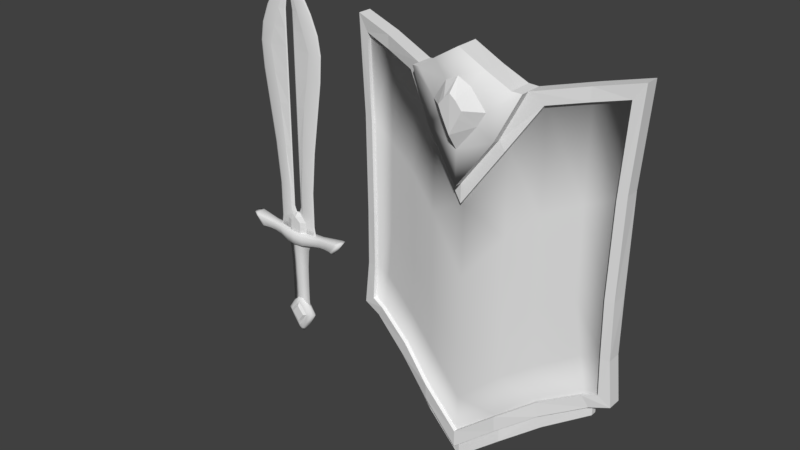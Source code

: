 # Source: Stylized-SwordShield-Kopie.blend  (saved by Blender 2.79.0; exported with 4.5.12 LTS)
import bpy
from mathutils import Matrix  # noqa: F401  (used for matrix-valued properties, if any)

bpy.ops.wm.read_factory_settings(use_empty=True)
scene = bpy.context.scene
scene.name = 'Scene'

# ---- collections
col_collection_1 = bpy.data.collections.new('Collection 1'); scene.collection.children.link(col_collection_1)

# ---- materials (node trees are filled in below, after node groups)
mat_material_001 = bpy.data.materials.new('Material.001')
mat_material_001.alpha_threshold = 0.0
mat_material_001.use_transparent_shadow = False
mat_material_001.roughness = 0.5
mat_material_001.specular_intensity = 0.0

# ---- material node trees

# ---- world
world_world = bpy.data.worlds.new('World'); scene.world = world_world
world_world.color = (0.05088, 0.05088, 0.05088)
world_world.use_sun_shadow = False
world_world.sun_shadow_jitter_overblur = 0.0
world_world.cycles.sampling_method = 'MANUAL'
world_world.light_settings.distance = 0.6

# ---- meshes
me_plane_001 = bpy.data.meshes.new('Plane.001')
me_plane_001.from_pydata([(-3.129, -2.411, 0.4292), (-1.638, 3.865, 0.8703), (-3.231, 4.235, 0.4094), (-0.9456, 2.799, 1.098), (-1.836, -2.999, 0.7974), (-0.9654, -3.629, 1.096), (-3.117, 2.152, 0.43), (-3.074, -0.1085, 0.4386), (-3.422, -2.623, 0.3796), (-1.339, 4.114, 0.9825), (-3.491, 4.614, 0.3729), (-0.8124, 3.02, 1.118), (-1.907, -3.338, 0.7935), (-0.9799, -4.021, 1.075), (-3.332, 2.292, 0.3902), (-3.285, -0.08916, 0.399), (-2.789, -2.521, 0.5089), (-2.47, 4.058, 0.601), (-2.947, -2.784, 0.4614), (-2.479, 4.377, 0.5998), (-3.091, -1.503, 0.4164), (-3.304, -1.498, 0.3835), (-0.6253, 4.472, 1.165), (-0.9456, 2.799, 0.9901), (-1.836, -2.999, 0.6972), (-2.789, -2.521, 0.4082), (-0.9654, -3.629, 0.9958), (-1.336, 4.114, 0.6073), (-3.231, 4.235, 0.3068), (-3.129, -2.411, 0.3283), (-3.091, -1.503, 0.3155), (-2.47, 4.058, 0.4966), (-1.638, 3.865, 0.764), (-1.129, 4.145, 1.047), (-3.489, 4.615, 0.02651), (-2.495, 4.383, 0.2379), (-0.6219, 4.472, 0.8099), (-1.134, 4.15, 0.6672), (-1.907, -3.338, 0.5944), (-0.9799, -4.021, 0.8747), (-2.947, -2.784, 0.2599), (-1.907, -3.739, 0.5912), (-0.9799, -4.422, 0.8952), (-2.947, -3.102, 0.2648), (-1.907, -3.739, 0.4425), (-0.9799, -4.422, 0.7443), (-2.947, -3.102, 0.1185), (-3.422, -2.623, 0.03228), (-3.332, 2.292, 0.04122), (-3.305, -0.05182, 0.03415), (-2.947, -2.792, 0.1157), (-3.305, -1.496, 0.03415), (-1.339, 4.114, 1.184), (-0.8124, 3.02, 1.325), (-0.6253, 4.472, 1.368), (-0.3016, 4.097, 1.419), (-0.4518, 3.282, 1.388), (-0.6426, 3.618, 1.362), (-0.1429, 3.841, 1.689), (-0.1961, 3.468, 1.685), (-0.2838, 3.66, 1.681), (-1.129, 4.145, 1.249), (-1.642, 1.455, 0.7602), (-0.9446, 0.8094, 0.9525), (-3.117, 2.152, 0.3285), (-3.074, -0.1085, 0.3378), (-1.696, -2.14, 0.7064), (-1.633, -0.7904, 0.7134), (-0.9428, -2.639, 0.9503), (-0.9408, -1.35, 0.9602), (-2.477, -0.2965, 0.5021), (-2.453, 1.878, 0.5095), (-2.631, -1.597, 0.4269), (-1.907, -3.345, 0.4425), (-0.9799, -4.028, 0.7443), (-2.629, -1.609, 0.1157), (-1.7, -2.147, 0.4425), (-0.9314, -2.643, 0.7443), (-1.7, 1.624, 0.4425), (-2.629, -0.1642, 0.1157), (-1.7, -0.7026, 0.4425), (-0.9314, -1.199, 0.7443), (-2.629, 2.162, 0.1571), (-0.9314, 1.373, 0.7443), (3.129, -2.411, 0.4292), (1.638, 3.865, 0.8703), (3.231, 4.235, 0.4094), (0.9456, 2.799, 1.098), (0.0, -4.412, 1.242), (0.0, 1.428, 1.242), (1.836, -2.999, 0.7974), (0.9654, -3.629, 1.096), (3.117, 2.152, 0.43), (3.074, -0.1085, 0.4386), (3.422, -2.623, 0.3796), (1.339, 4.114, 0.9825), (3.491, 4.614, 0.3729), (0.8124, 3.02, 1.118), (0.0, -4.828, 1.242), (0.0, 1.881, 1.242), (1.907, -3.338, 0.7935), (0.9799, -4.021, 1.075), (3.332, 2.292, 0.3902), (3.285, -0.08916, 0.399), (2.789, -2.521, 0.5089), (2.47, 4.058, 0.601), (2.947, -2.784, 0.4614), (2.479, 4.377, 0.5998), (3.091, -1.503, 0.4164), (3.304, -1.498, 0.3835), (0.6253, 4.472, 1.165), (0.9456, 2.799, 0.9901), (0.0, 4.849, 1.242), (1.836, -2.999, 0.6972), (2.789, -2.521, 0.4082), (0.0, 1.428, 1.141), (0.0, -4.412, 1.141), (0.9654, -3.629, 0.9958), (1.336, 4.114, 0.6073), (3.231, 4.235, 0.3068), (3.129, -2.411, 0.3283), (3.091, -1.503, 0.3155), (2.47, 4.058, 0.4966), (1.638, 3.865, 0.764), (1.129, 4.145, 1.047), (3.489, 4.615, 0.02651), (2.495, 4.383, 0.2379), (0.6219, 4.472, 0.8099), (0.0, 4.855, 0.8955), (1.134, 4.15, 0.6672), (0.0, -4.828, 1.043), (1.907, -3.338, 0.5944), (0.9799, -4.021, 0.8747), (2.947, -2.784, 0.2599), (0.0, -5.23, 1.043), (1.907, -3.739, 0.5912), (0.9799, -4.422, 0.8952), (2.947, -3.102, 0.2648), (0.0, -5.23, 0.8986), (1.907, -3.739, 0.4425), (0.9799, -4.422, 0.7443), (2.947, -3.102, 0.1185), (3.422, -2.623, 0.03228), (3.332, 2.292, 0.04122), (3.305, -0.05182, 0.03415), (2.947, -2.792, 0.1157), (3.305, -1.496, 0.03415), (0.0, -4.835, 0.8986), (1.339, 4.114, 1.184), (0.8124, 3.02, 1.325), (0.0, 1.881, 1.439), (0.6253, 4.472, 1.368), (0.0, 3.611, 1.695), (0.0, 4.849, 1.439), (0.0, 2.704, 1.439), (0.0, 4.256, 1.439), (0.3016, 4.097, 1.419), (0.4518, 3.282, 1.388), (0.6426, 3.618, 1.362), (0.1429, 3.841, 1.689), (0.0, 3.093, 1.695), (0.0, 3.963, 1.695), (0.1961, 3.468, 1.685), (0.2838, 3.66, 1.681), (1.129, 4.145, 1.249), (0.0, -0.3729, 1.141), (1.642, 1.455, 0.7602), (0.9446, 0.8094, 0.9525), (3.117, 2.152, 0.3285), (3.074, -0.1085, 0.3378), (0.0, -3.495, 1.141), (0.0, -2.32, 1.141), (1.696, -2.14, 0.7064), (1.633, -0.7904, 0.7134), (0.9428, -2.639, 0.9503), (0.9462, -1.35, 0.9602), (2.477, -0.2965, 0.5021), (2.453, 1.878, 0.5095), (2.631, -1.597, 0.4269), (1.907, -3.345, 0.4425), (0.9799, -4.028, 0.7443), (2.629, -1.609, 0.1157), (0.0, -3.513, 0.8986), (1.7, -2.147, 0.4425), (0.9314, -2.643, 0.7443), (1.7, 1.624, 0.4425), (2.629, -0.1642, 0.1157), (0.0, -2.068, 0.8986), (1.7, -0.7026, 0.4425), (0.9314, -1.199, 0.7443), (2.629, 2.162, 0.1571), (0.0, 1.238, 0.8986), (0.9314, 1.373, 0.7443)], [], [(0, 16, 25, 29), (89, 3, 23, 115), (5, 88, 116, 26), (6, 7, 65, 64), (17, 2, 28, 31), (1, 3, 11, 9), (17, 1, 9, 19), (6, 2, 10, 14), (20, 7, 15, 21), (5, 4, 12, 13), (88, 5, 13, 98), (7, 6, 14, 15), (16, 0, 8, 18), (3, 89, 99, 11), (4, 16, 18, 12), (2, 17, 19, 10), (2, 6, 64, 28), (7, 20, 30, 65), (3, 1, 32, 23), (16, 4, 24, 25), (0, 20, 21, 8), (20, 0, 29, 30), (4, 5, 26, 24), (1, 17, 31, 32), (69, 171, 165, 63), (11, 99, 150, 53), (22, 33, 61, 54), (22, 112, 128, 36), (68, 170, 171, 69), (67, 69, 63, 62), (66, 68, 69, 67), (62, 63, 23, 32), (33, 9, 52, 61), (63, 165, 115, 23), (71, 62, 32, 31), (9, 11, 53, 52), (19, 9, 27, 35), (112, 22, 54, 153), (33, 22, 36, 37), (9, 33, 37, 27), (10, 19, 35, 34), (12, 38, 39, 13), (13, 39, 130, 98), (18, 40, 38, 12), (38, 41, 42, 39), (39, 42, 134, 130), (40, 43, 41, 38), (41, 44, 45, 42), (42, 45, 138, 134), (43, 46, 44, 41), (15, 14, 48, 49), (8, 21, 51, 47), (14, 10, 34, 48), (21, 15, 49, 51), (18, 8, 47, 40), (43, 40, 50, 46), (40, 47, 50), (53, 150, 154, 56), (52, 57, 61), (54, 55, 155, 153), (55, 57, 60, 58), (155, 55, 58, 161), (56, 154, 160, 59), (58, 60, 59, 152), (161, 58, 152), (59, 160, 152), (60, 57, 56, 59), (57, 52, 53, 56), (61, 57, 55, 54), (72, 66, 67, 70), (70, 67, 62, 71), (65, 70, 71, 64), (30, 72, 70, 65), (64, 71, 31, 28), (29, 25, 72, 30), (25, 24, 66, 72), (26, 116, 170, 68), (24, 26, 68, 66), (45, 44, 73, 74), (138, 45, 74, 147), (44, 46, 50, 73), (74, 73, 76, 77), (50, 47, 51, 75), (73, 50, 75, 76), (147, 74, 77, 182), (77, 76, 80, 81), (75, 51, 49, 79), (182, 77, 81, 187), (76, 75, 79, 80), (187, 81, 83, 191), (80, 79, 82, 78), (81, 80, 78, 83), (79, 49, 48, 82), (35, 82, 48, 34), (27, 78, 82, 35), (37, 36, 83), (27, 37, 83, 78), (36, 128, 191, 83), (84, 120, 114, 104), (89, 115, 111, 87), (91, 117, 116, 88), (92, 168, 169, 93), (105, 122, 119, 86), (85, 95, 97, 87), (105, 107, 95, 85), (92, 102, 96, 86), (108, 109, 103, 93), (91, 101, 100, 90), (88, 98, 101, 91), (93, 103, 102, 92), (104, 106, 94, 84), (87, 97, 99, 89), (90, 100, 106, 104), (86, 96, 107, 105), (86, 119, 168, 92), (93, 169, 121, 108), (87, 111, 123, 85), (104, 114, 113, 90), (84, 94, 109, 108), (108, 121, 120, 84), (90, 113, 117, 91), (85, 123, 122, 105), (175, 167, 165, 171), (97, 149, 150, 99), (110, 151, 164, 124), (110, 127, 128, 112), (174, 175, 171, 170), (173, 166, 167, 175), (172, 173, 175, 174), (166, 123, 111, 167), (124, 164, 148, 95), (167, 111, 115, 165), (177, 122, 123, 166), (95, 148, 149, 97), (107, 126, 118, 95), (112, 153, 151, 110), (124, 129, 127, 110), (95, 118, 129, 124), (96, 125, 126, 107), (100, 101, 132, 131), (101, 98, 130, 132), (106, 100, 131, 133), (131, 132, 136, 135), (132, 130, 134, 136), (133, 131, 135, 137), (135, 136, 140, 139), (136, 134, 138, 140), (137, 135, 139, 141), (103, 144, 143, 102), (94, 142, 146, 109), (102, 143, 125, 96), (109, 146, 144, 103), (106, 133, 142, 94), (137, 141, 145, 133), (133, 145, 142), (149, 157, 154, 150), (148, 164, 158), (151, 153, 155, 156), (156, 159, 163, 158), (155, 161, 159, 156), (157, 162, 160, 154), (159, 152, 162, 163), (161, 152, 159), (162, 152, 160), (163, 162, 157, 158), (158, 157, 149, 148), (164, 151, 156, 158), (178, 176, 173, 172), (176, 177, 166, 173), (169, 168, 177, 176), (121, 169, 176, 178), (168, 119, 122, 177), (120, 121, 178, 114), (114, 178, 172, 113), (117, 174, 170, 116), (113, 172, 174, 117), (140, 180, 179, 139), (138, 147, 180, 140), (139, 179, 145, 141), (180, 184, 183, 179), (145, 181, 146, 142), (179, 183, 181, 145), (147, 182, 184, 180), (184, 189, 188, 183), (181, 186, 144, 146), (182, 187, 189, 184), (183, 188, 186, 181), (187, 191, 192, 189), (188, 185, 190, 186), (189, 192, 185, 188), (186, 190, 143, 144), (126, 125, 143, 190), (118, 126, 190, 185), (129, 192, 127), (118, 185, 192, 129), (127, 192, 191, 128)])
me_plane_001.polygons.foreach_set('use_smooth', [0, 0, 0, 0, 0, 0, 0, 0, 0, 0, 0, 0, 0, 0, 0, 0, 0, 0, 0, 0, 0, 0, 0, 0, 1, 0, 0, 0, 1, 1, 1, 1, 0, 1, 1, 0, 0, 0, 0, 0, 0, 0, 0, 0, 0, 0, 0, 0, 0, 0, 0, 0, 0, 0, 0, 0, 0, 1, 1, 1, 0, 0, 0, 0, 0, 0, 0, 1, 1, 1, 1, 1, 1, 1, 1, 1, 1, 1, 1, 1, 1, 1, 1, 1, 1, 1, 1, 1, 1, 1, 1, 1, 1, 1, 1, 1, 1, 1, 0, 0, 0, 0, 0, 0, 0, 0, 0, 0, 0, 0, 0, 0, 0, 0, 0, 0, 0, 0, 0, 0, 0, 0, 1, 0, 0, 0, 1, 1, 1, 1, 0, 1, 1, 0, 0, 0, 0, 0, 0, 0, 0, 0, 0, 0, 0, 0, 0, 0, 0, 0, 0, 0, 0, 0, 0, 1, 1, 1, 0, 0, 0, 0, 0, 0, 0, 1, 1, 1, 1, 1, 1, 1, 1, 1, 1, 1, 1, 1, 1, 1, 1, 1, 1, 1, 1, 1, 1, 1, 1, 1, 1, 1, 1, 1, 1, 1])
_uv = me_plane_001.uv_layers.new(name='UVMap')
_uv.uv.foreach_set('vector', [0.1133, 0.4379, 0.1369, 0.427, 0.1378, 0.4327, 0.1184, 0.4429, 0.3154, 0.7269, 0.236, 0.8033, 0.2309, 0.7997, 0.3154, 0.7169, 0.2547, 0.372, 0.3142, 0.3439, 0.3142, 0.3497, 0.2565, 0.3778, 0.07393, 0.7309, 0.09394, 0.5849, 0.1006, 0.5857, 0.0797, 0.7318, 0.1158, 0.8787, 0.05506, 0.8702, 0.06264, 0.8634, 0.1141, 0.8721, 0.1776, 0.8733, 0.236, 0.8033, 0.242, 0.8171, 0.2025, 0.8958, 0.1158, 0.8787, 0.1776, 0.8733, 0.2025, 0.8958, 0.1105, 0.8971, 0.07393, 0.7309, 0.05506, 0.8702, 0.03388, 0.8934, 0.06064, 0.7377, 0.1026, 0.4934, 0.09394, 0.5849, 0.07985, 0.5845, 0.09007, 0.4921, 0.2547, 0.372, 0.1988, 0.4037, 0.1967, 0.3833, 0.2565, 0.3524, 0.3142, 0.3439, 0.2547, 0.372, 0.2565, 0.3524, 0.3141, 0.3261, 0.09394, 0.5849, 0.07393, 0.7309, 0.06064, 0.7377, 0.07985, 0.5845, 0.1369, 0.427, 0.1133, 0.4379, 0.09586, 0.4228, 0.1263, 0.4097, 0.236, 0.8033, 0.3154, 0.7269, 0.3155, 0.7515, 0.242, 0.8171, 0.1988, 0.4037, 0.1369, 0.427, 0.1263, 0.4097, 0.1967, 0.3833, 0.05506, 0.8702, 0.1158, 0.8787, 0.1105, 0.8971, 0.03388, 0.8934, 0.05506, 0.8702, 0.07393, 0.7309, 0.0797, 0.7318, 0.06264, 0.8634, 0.09394, 0.5849, 0.1026, 0.4934, 0.1097, 0.4944, 0.1006, 0.5857, 0.236, 0.8033, 0.1776, 0.8733, 0.1726, 0.8672, 0.2309, 0.7997, 0.1369, 0.427, 0.1988, 0.4037, 0.1998, 0.4095, 0.1378, 0.4327, 0.1133, 0.4379, 0.1026, 0.4934, 0.09007, 0.4921, 0.09586, 0.4228, 0.1026, 0.4934, 0.1133, 0.4379, 0.1184, 0.4429, 0.1097, 0.4944, 0.1988, 0.4037, 0.2547, 0.372, 0.2565, 0.3778, 0.1998, 0.4095, 0.1776, 0.8733, 0.1158, 0.8787, 0.1141, 0.8721, 0.1726, 0.8672, 0.2532, 0.5165, 0.3145, 0.4576, 0.3149, 0.5821, 0.2467, 0.6611, 0.242, 0.8171, 0.3155, 0.7515, 0.3155, 0.7697, 0.2549, 0.824, 0.2571, 0.9371, 0.2182, 0.9085, 0.2299, 0.8986, 0.268, 0.9262, 0.2571, 0.9371, 0.3052, 0.9722, 0.2858, 0.9933, 0.2371, 0.9569, 0.255, 0.4362, 0.3143, 0.3907, 0.3145, 0.4576, 0.2532, 0.5165, 0.2039, 0.5498, 0.2532, 0.5165, 0.2467, 0.6611, 0.1915, 0.7001, 0.2051, 0.4632, 0.255, 0.4362, 0.2532, 0.5165, 0.2039, 0.5498, 0.1915, 0.7001, 0.2467, 0.6611, 0.2309, 0.7997, 0.1726, 0.8672, 0.2182, 0.9085, 0.2025, 0.8958, 0.2183, 0.8927, 0.2299, 0.8986, 0.2467, 0.6611, 0.3149, 0.5821, 0.3154, 0.7169, 0.2309, 0.7997, 0.1283, 0.7209, 0.1915, 0.7001, 0.1726, 0.8672, 0.1141, 0.8721, 0.2025, 0.8958, 0.242, 0.8171, 0.2549, 0.824, 0.2183, 0.8927, 0.1105, 0.8971, 0.2025, 0.8958, 0.1846, 0.9221, 0.1019, 0.9207, 0.3052, 0.9722, 0.2571, 0.9371, 0.268, 0.9262, 0.3161, 0.9598, 0.2182, 0.9085, 0.2571, 0.9371, 0.2371, 0.9569, 0.1969, 0.9279, 0.2025, 0.8958, 0.2182, 0.9085, 0.1969, 0.9279, 0.1846, 0.9221, 0.03388, 0.8934, 0.1105, 0.8971, 0.1019, 0.9207, 0.02788, 0.9173, 0.1967, 0.3833, 0.1896, 0.3744, 0.2504, 0.3443, 0.2565, 0.3524, 0.2565, 0.3524, 0.2504, 0.3443, 0.3141, 0.3147, 0.3141, 0.3261, 0.1263, 0.4097, 0.119, 0.3985, 0.1896, 0.3744, 0.1967, 0.3833, 0.1896, 0.3744, 0.1925, 0.3504, 0.2552, 0.324, 0.2504, 0.3443, 0.2504, 0.3443, 0.2552, 0.324, 0.314, 0.2968, 0.3141, 0.3147, 0.119, 0.3985, 0.1283, 0.3794, 0.1925, 0.3504, 0.1896, 0.3744, 0.1925, 0.3504, 0.1868, 0.3433, 0.2505, 0.3172, 0.2552, 0.324, 0.2552, 0.324, 0.2505, 0.3172, 0.314, 0.2883, 0.314, 0.2968, 0.1283, 0.3794, 0.1215, 0.3738, 0.1868, 0.3433, 0.1925, 0.3504, 0.07985, 0.5845, 0.06064, 0.7377, 0.03773, 0.7344, 0.05603, 0.5839, 0.09586, 0.4228, 0.09007, 0.4921, 0.06802, 0.49, 0.07465, 0.4208, 0.06064, 0.7377, 0.03388, 0.8934, 0.01075, 0.8897, 0.03773, 0.7344, 0.09007, 0.4921, 0.07985, 0.5845, 0.05603, 0.5839, 0.06802, 0.49, 0.1263, 0.4097, 0.09586, 0.4228, 0.08388, 0.4075, 0.119, 0.3985, 0.1283, 0.3794, 0.119, 0.3985, 0.1109, 0.3916, 0.1215, 0.3738, 0.119, 0.3985, 0.08388, 0.4075, 0.1109, 0.3916, 0.2549, 0.824, 0.3155, 0.7697, 0.3157, 0.8096, 0.281, 0.8432, 0.2183, 0.8927, 0.2685, 0.8672, 0.2299, 0.8986, 0.268, 0.9262, 0.2925, 0.9008, 0.316, 0.9123, 0.3161, 0.9598, 0.2925, 0.9008, 0.2685, 0.8672, 0.2993, 0.8693, 0.3076, 0.8797, 0.316, 0.9123, 0.2925, 0.9008, 0.3076, 0.8797, 0.3159, 0.8864, 0.281, 0.8432, 0.3157, 0.8096, 0.3158, 0.838, 0.3043, 0.858, 0.3076, 0.8797, 0.2993, 0.8693, 0.3043, 0.858, 0.3158, 0.8663, 0.3159, 0.8864, 0.3076, 0.8797, 0.3158, 0.8663, 0.3043, 0.858, 0.3158, 0.838, 0.3158, 0.8663, 0.2993, 0.8693, 0.2685, 0.8672, 0.281, 0.8432, 0.3043, 0.858, 0.2685, 0.8672, 0.2183, 0.8927, 0.2549, 0.824, 0.281, 0.8432, 0.2299, 0.8986, 0.2685, 0.8672, 0.2925, 0.9008, 0.268, 0.9262, 0.143, 0.4915, 0.2051, 0.4632, 0.2039, 0.5498, 0.1433, 0.5776, 0.1433, 0.5776, 0.2039, 0.5498, 0.1915, 0.7001, 0.1283, 0.7209, 0.1006, 0.5857, 0.1433, 0.5776, 0.1283, 0.7209, 0.0797, 0.7318, 0.1097, 0.4944, 0.143, 0.4915, 0.1433, 0.5776, 0.1006, 0.5857, 0.0797, 0.7318, 0.1283, 0.7209, 0.1141, 0.8721, 0.06264, 0.8634, 0.1184, 0.4429, 0.1378, 0.4327, 0.143, 0.4915, 0.1097, 0.4944, 0.1378, 0.4327, 0.1998, 0.4095, 0.2051, 0.4632, 0.143, 0.4915, 0.2565, 0.3778, 0.3142, 0.3497, 0.3143, 0.3907, 0.255, 0.4362, 0.1998, 0.4095, 0.2565, 0.3778, 0.255, 0.4362, 0.2051, 0.4632, 0.3624, 0.1875, 0.3366, 0.2241, 0.3218, 0.224, 0.3476, 0.1875, 0.3929, 0.1503, 0.3624, 0.1875, 0.3476, 0.1875, 0.3781, 0.1503, 0.3366, 0.2241, 0.3125, 0.265, 0.3008, 0.265, 0.3218, 0.224, 0.3476, 0.1875, 0.3218, 0.224, 0.2767, 0.2164, 0.2955, 0.1855, 0.3008, 0.265, 0.2945, 0.2831, 0.2521, 0.2788, 0.2563, 0.2533, 0.3218, 0.224, 0.3008, 0.265, 0.2563, 0.2533, 0.2767, 0.2164, 0.3781, 0.1503, 0.3476, 0.1875, 0.2955, 0.1855, 0.3284, 0.1501, 0.2955, 0.1855, 0.2767, 0.2164, 0.2225, 0.2162, 0.2413, 0.1853, 0.2563, 0.2533, 0.2521, 0.2788, 0.1978, 0.2787, 0.2022, 0.2531, 0.3284, 0.1501, 0.2955, 0.1855, 0.2413, 0.1853, 0.274, 0.15, 0.2767, 0.2164, 0.2563, 0.2533, 0.2022, 0.2531, 0.2225, 0.2162, 0.274, 0.15, 0.2413, 0.1853, 0.1447, 0.185, 0.1499, 0.1496, 0.2225, 0.2162, 0.2022, 0.2531, 0.1148, 0.2524, 0.1352, 0.2159, 0.2413, 0.1853, 0.2225, 0.2162, 0.1352, 0.2159, 0.1447, 0.185, 0.2022, 0.2531, 0.1978, 0.2787, 0.1098, 0.2791, 0.1148, 0.2524, 0.03139, 0.2464, 0.1148, 0.2524, 0.1098, 0.2791, 0.02242, 0.2845, 0.04167, 0.2007, 0.1352, 0.2159, 0.1148, 0.2524, 0.03139, 0.2464, 0.04033, 0.1928, 0.0283, 0.1727, 0.1447, 0.185, 0.04167, 0.2007, 0.04033, 0.1928, 0.1447, 0.185, 0.1352, 0.2159, 0.0283, 0.1727, 0.01401, 0.1491, 0.1499, 0.1496, 0.1447, 0.185, 0.5156, 0.4366, 0.5106, 0.4417, 0.4911, 0.4316, 0.492, 0.4259, 0.3154, 0.7269, 0.3154, 0.7169, 0.4004, 0.7992, 0.3953, 0.8028, 0.3738, 0.3716, 0.3721, 0.3774, 0.3142, 0.3497, 0.3142, 0.3439, 0.5569, 0.7294, 0.5511, 0.7303, 0.5293, 0.5843, 0.536, 0.5835, 0.5159, 0.8775, 0.5176, 0.8708, 0.569, 0.8618, 0.5766, 0.8685, 0.4541, 0.8724, 0.4294, 0.8951, 0.3894, 0.8167, 0.3953, 0.8028, 0.5159, 0.8775, 0.5214, 0.8958, 0.4294, 0.8951, 0.4541, 0.8724, 0.5569, 0.7294, 0.5702, 0.7361, 0.598, 0.8916, 0.5766, 0.8685, 0.5268, 0.4921, 0.5392, 0.4906, 0.55, 0.583, 0.536, 0.5835, 0.3738, 0.3716, 0.3719, 0.352, 0.4319, 0.3825, 0.4299, 0.4029, 0.3142, 0.3439, 0.3141, 0.3261, 0.3719, 0.352, 0.3738, 0.3716, 0.536, 0.5835, 0.55, 0.583, 0.5702, 0.7361, 0.5569, 0.7294, 0.492, 0.4259, 0.5025, 0.4085, 0.533, 0.4214, 0.5156, 0.4366, 0.3953, 0.8028, 0.3894, 0.8167, 0.3155, 0.7515, 0.3154, 0.7269, 0.4299, 0.4029, 0.4319, 0.3825, 0.5025, 0.4085, 0.492, 0.4259, 0.5766, 0.8685, 0.598, 0.8916, 0.5214, 0.8958, 0.5159, 0.8775, 0.5766, 0.8685, 0.569, 0.8618, 0.5511, 0.7303, 0.5569, 0.7294, 0.536, 0.5835, 0.5293, 0.5843, 0.5196, 0.4931, 0.5268, 0.4921, 0.3953, 0.8028, 0.4004, 0.7992, 0.4591, 0.8663, 0.4541, 0.8724, 0.492, 0.4259, 0.4911, 0.4316, 0.429, 0.4088, 0.4299, 0.4029, 0.5156, 0.4366, 0.533, 0.4214, 0.5392, 0.4906, 0.5268, 0.4921, 0.5268, 0.4921, 0.5196, 0.4931, 0.5106, 0.4417, 0.5156, 0.4366, 0.4299, 0.4029, 0.429, 0.4088, 0.3721, 0.3774, 0.3738, 0.3716, 0.4541, 0.8724, 0.4591, 0.8663, 0.5176, 0.8708, 0.5159, 0.8775, 0.3766, 0.5161, 0.3837, 0.6607, 0.3149, 0.5821, 0.3145, 0.4576, 0.3894, 0.8167, 0.3765, 0.8236, 0.3155, 0.7697, 0.3155, 0.7515, 0.375, 0.9368, 0.3641, 0.9258, 0.402, 0.8981, 0.4138, 0.9079, 0.375, 0.9368, 0.3952, 0.9564, 0.3467, 0.9931, 0.3272, 0.9721, 0.3739, 0.4359, 0.3766, 0.5161, 0.3145, 0.4576, 0.3143, 0.3907, 0.4258, 0.5491, 0.4391, 0.6993, 0.3837, 0.6607, 0.3766, 0.5161, 0.424, 0.4625, 0.4258, 0.5491, 0.3766, 0.5161, 0.3739, 0.4359, 0.4391, 0.6993, 0.4591, 0.8663, 0.4004, 0.7992, 0.3837, 0.6607, 0.4138, 0.9079, 0.402, 0.8981, 0.4135, 0.892, 0.4294, 0.8951, 0.3837, 0.6607, 0.4004, 0.7992, 0.3154, 0.7169, 0.3149, 0.5821, 0.5024, 0.7197, 0.5176, 0.8708, 0.4591, 0.8663, 0.4391, 0.6993, 0.4294, 0.8951, 0.4135, 0.892, 0.3765, 0.8236, 0.3894, 0.8167, 0.5214, 0.8958, 0.5301, 0.9194, 0.4474, 0.9213, 0.4294, 0.8951, 0.3272, 0.9721, 0.3161, 0.9598, 0.3641, 0.9258, 0.375, 0.9368, 0.4138, 0.9079, 0.4351, 0.9271, 0.3952, 0.9564, 0.375, 0.9368, 0.4294, 0.8951, 0.4474, 0.9213, 0.4351, 0.9271, 0.4138, 0.9079, 0.598, 0.8916, 0.6041, 0.9155, 0.5301, 0.9194, 0.5214, 0.8958, 0.4319, 0.3825, 0.3719, 0.352, 0.3779, 0.3439, 0.439, 0.3736, 0.3719, 0.352, 0.3141, 0.3261, 0.3141, 0.3147, 0.3779, 0.3439, 0.5025, 0.4085, 0.4319, 0.3825, 0.439, 0.3736, 0.5097, 0.3972, 0.439, 0.3736, 0.3779, 0.3439, 0.373, 0.3237, 0.4359, 0.3496, 0.3779, 0.3439, 0.3141, 0.3147, 0.314, 0.2968, 0.373, 0.3237, 0.5097, 0.3972, 0.439, 0.3736, 0.4359, 0.3496, 0.5003, 0.3782, 0.4359, 0.3496, 0.373, 0.3237, 0.3777, 0.3168, 0.4415, 0.3424, 0.373, 0.3237, 0.314, 0.2968, 0.314, 0.2883, 0.3777, 0.3168, 0.5003, 0.3782, 0.4359, 0.3496, 0.4415, 0.3424, 0.507, 0.3726, 0.55, 0.583, 0.5739, 0.5822, 0.5931, 0.7326, 0.5702, 0.7361, 0.533, 0.4214, 0.5542, 0.4192, 0.5613, 0.4884, 0.5392, 0.4906, 0.5702, 0.7361, 0.5931, 0.7326, 0.6211, 0.8877, 0.598, 0.8916, 0.5392, 0.4906, 0.5613, 0.4884, 0.5739, 0.5822, 0.55, 0.583, 0.5025, 0.4085, 0.5097, 0.3972, 0.5449, 0.406, 0.533, 0.4214, 0.5003, 0.3782, 0.507, 0.3726, 0.5177, 0.3903, 0.5097, 0.3972, 0.5097, 0.3972, 0.5177, 0.3903, 0.5449, 0.406, 0.3765, 0.8236, 0.3505, 0.843, 0.3157, 0.8096, 0.3155, 0.7697, 0.4135, 0.892, 0.402, 0.8981, 0.3632, 0.8669, 0.3641, 0.9258, 0.3161, 0.9598, 0.316, 0.9123, 0.3394, 0.9006, 0.3394, 0.9006, 0.3242, 0.8796, 0.3324, 0.8692, 0.3632, 0.8669, 0.316, 0.9123, 0.3159, 0.8864, 0.3242, 0.8796, 0.3394, 0.9006, 0.3505, 0.843, 0.3273, 0.8579, 0.3158, 0.838, 0.3157, 0.8096, 0.3242, 0.8796, 0.3158, 0.8663, 0.3273, 0.8579, 0.3324, 0.8692, 0.3159, 0.8864, 0.3158, 0.8663, 0.3242, 0.8796, 0.3273, 0.8579, 0.3158, 0.8663, 0.3158, 0.838, 0.3324, 0.8692, 0.3273, 0.8579, 0.3505, 0.843, 0.3632, 0.8669, 0.3632, 0.8669, 0.3505, 0.843, 0.3765, 0.8236, 0.4135, 0.892, 0.402, 0.8981, 0.3641, 0.9258, 0.3394, 0.9006, 0.3632, 0.8669, 0.4863, 0.4904, 0.4865, 0.5765, 0.4258, 0.5491, 0.424, 0.4625, 0.4865, 0.5765, 0.5024, 0.7197, 0.4391, 0.6993, 0.4258, 0.5491, 0.5293, 0.5843, 0.5511, 0.7303, 0.5024, 0.7197, 0.4865, 0.5765, 0.5196, 0.4931, 0.5293, 0.5843, 0.4865, 0.5765, 0.4863, 0.4904, 0.5511, 0.7303, 0.569, 0.8618, 0.5176, 0.8708, 0.5024, 0.7197, 0.5106, 0.4417, 0.5196, 0.4931, 0.4863, 0.4904, 0.4911, 0.4316, 0.4911, 0.4316, 0.4863, 0.4904, 0.424, 0.4625, 0.429, 0.4088, 0.3721, 0.3774, 0.3739, 0.4359, 0.3143, 0.3907, 0.3142, 0.3497, 0.429, 0.4088, 0.424, 0.4625, 0.3739, 0.4359, 0.3721, 0.3774, 0.3627, 0.1129, 0.3478, 0.1129, 0.3222, 0.07617, 0.3371, 0.07621, 0.3929, 0.1503, 0.3781, 0.1503, 0.3478, 0.1129, 0.3627, 0.1129, 0.3371, 0.07621, 0.3222, 0.07617, 0.3016, 0.03512, 0.3132, 0.03518, 0.3478, 0.1129, 0.2958, 0.1145, 0.2772, 0.08348, 0.3222, 0.07617, 0.3016, 0.03512, 0.257, 0.04652, 0.2529, 0.02094, 0.2954, 0.01691, 0.3222, 0.07617, 0.2772, 0.08348, 0.257, 0.04652, 0.3016, 0.03512, 0.3781, 0.1503, 0.3284, 0.1501, 0.2958, 0.1145, 0.3478, 0.1129, 0.2958, 0.1145, 0.2415, 0.1144, 0.2229, 0.08336, 0.2772, 0.08348, 0.257, 0.04652, 0.2028, 0.04633, 0.1987, 0.02075, 0.2529, 0.02094, 0.3284, 0.1501, 0.274, 0.15, 0.2415, 0.1144, 0.2958, 0.1145, 0.2772, 0.08348, 0.2229, 0.08336, 0.2028, 0.04633, 0.257, 0.04652, 0.274, 0.15, 0.1499, 0.1496, 0.1449, 0.1141, 0.2415, 0.1144, 0.2229, 0.08336, 0.1356, 0.08307, 0.1155, 0.0465, 0.2028, 0.04633, 0.2415, 0.1144, 0.1449, 0.1141, 0.1356, 0.08307, 0.2229, 0.08336, 0.2028, 0.04633, 0.1155, 0.0465, 0.1106, 0.01973, 0.1987, 0.02075, 0.03201, 0.05199, 0.0233, 0.01379, 0.1106, 0.01973, 0.1155, 0.0465, 0.042, 0.09774, 0.03201, 0.05199, 0.1155, 0.0465, 0.1356, 0.08307, 0.04061, 0.1056, 0.1449, 0.1141, 0.02845, 0.1256, 0.042, 0.09774, 0.1356, 0.08307, 0.1449, 0.1141, 0.04061, 0.1056, 0.02845, 0.1256, 0.1449, 0.1141, 0.1499, 0.1496, 0.01401, 0.1491])
me_plane_001.materials.append(mat_material_001)
me_plane_001.use_remesh_preserve_volume = False
me_plane_001.use_remesh_preserve_attributes = False
me_plane_001.use_mirror_vertex_groups = False
me_plane_001.update()
me_plane_000 = bpy.data.meshes.new('Plane.000')
me_plane_000.from_pydata([(-6.289, -2.045, -0.07459), (-6.289, -1.994, -0.1703), (-6.645, -1.666, -0.08677), (-6.635, -1.717, -0.1305), (-6.291, -1.733, -0.2053), (-6.292, -1.682, -0.1232), (-6.593, -1.937, -0.09924), (-6.583, -1.989, -0.04088), (-6.858, -1.642, -0.07123), (-6.848, -1.693, -0.1146), (-6.811, -1.901, -0.08328), (-6.801, -1.954, -0.02453), (-7.113, -1.608, -0.09223), (-7.091, -1.661, -0.1341), (-6.998, -1.883, -0.09564), (-6.975, -1.937, -0.03549), (-7.437, -1.571, -0.1234), (-7.39, -1.627, -0.1639), (-7.173, -1.883, -0.1156), (-7.127, -1.937, -0.05463), (-7.423, -1.626, -0.1655), (-7.522, -1.571, -0.1234), (-7.256, -1.954, -0.06957), (-7.244, -1.889, -0.1294), (-6.104, -4.582, -0.08537), (-6.243, -3.846, -0.08537), (-6.111, -3.684, -0.08537), (-6.223, -4.406, -0.08537), (-6.293, -4.089, -0.132), (-6.151, -3.911, -0.132), (-6.148, -4.284, -0.132), (-6.15, -4.101, -0.1826), (-6.419, -4.083, -0.08537), (-6.212, -4.096, -0.1826), (-6.149, -4.181, -0.1826), (-6.15, -4.019, -0.1826), (-6.299, -4.036, -0.1268), (-6.143, -3.856, -0.1268), (-6.144, -4.346, -0.1323), (-6.294, -4.142, -0.1323), (-6.326, -4.089, -0.1328), (-6.551, -0.4944, -0.01588), (-6.172, 1.727, -0.01499), (-6.654, 0.6226, -0.01588), (-6.816, 1.727, -0.01588), (-6.172, -0.4944, -0.01499), (-6.172, 0.6226, -0.01499), (-6.172, 2.509, -0.01499), (-6.93, 2.509, -0.01588), (-6.172, 3.19, -0.01499), (-6.974, 3.19, -0.01588), (-6.17, 4.126, -0.01499), (-6.705, 4.127, -0.01588), (-6.173, 3.659, -0.01499), (-6.898, 3.659, -0.01588), (-6.249, 4.903, -0.01588), (-6.066, 4.745, -0.01244), (-6.342, 4.744, -0.01588), (-6.551, -1.014, -0.01588), (-6.172, -1.014, -0.01499), (-6.551, -1.172, -0.01588), (-6.112, -1.167, -0.01499), (-6.551, -1.433, -0.01588), (-6.34, -1.379, -0.04649), (-6.596, -1.7, -0.01588), (-6.338, -1.71, -0.04649), (-6.572, -1.542, -0.01588), (-6.357, -1.512, -0.04649), (-6.295, 4.824, -0.01588), (-6.344, 4.126, -0.04649), (-6.663, 3.19, -0.04649), (-6.209, -1.24, -0.04649), (-6.433, 1.727, -0.04649), (-6.508, 3.659, -0.04649), (-6.232, -1.014, -0.04649), (-6.236, -0.4944, -0.04649), (-6.217, -1.165, -0.04649), (-6.571, 2.509, -0.04649), (-6.088, 4.744, -0.01795), (-6.328, 0.6226, -0.04649), (-6.182, -1.39, -0.1172), (-6.18, -1.721, -0.1172), (-6.199, -1.523, -0.1172), (-5.783, -2.045, -0.07459), (-5.783, -1.994, -0.1703), (-5.428, -1.666, -0.08677), (-5.437, -1.717, -0.1305), (-5.781, -1.733, -0.2053), (-5.781, -1.682, -0.1232), (-5.479, -1.937, -0.09924), (-5.489, -1.989, -0.04088), (-6.036, -2.018, -0.1885), (-6.036, -2.069, -0.07674), (-6.036, -1.682, -0.1234), (-6.036, -1.733, -0.223), (-5.215, -1.642, -0.07123), (-5.224, -1.693, -0.1146), (-5.262, -1.901, -0.08328), (-5.271, -1.954, -0.02453), (-4.96, -1.608, -0.09223), (-4.982, -1.661, -0.1341), (-5.075, -1.883, -0.09564), (-5.097, -1.937, -0.03549), (-4.635, -1.571, -0.1234), (-4.682, -1.627, -0.1639), (-4.9, -1.883, -0.1156), (-4.945, -1.937, -0.05463), (-4.649, -1.626, -0.1655), (-4.55, -1.571, -0.1234), (-4.816, -1.954, -0.06957), (-4.828, -1.889, -0.1294), (-5.968, -4.582, -0.08537), (-5.83, -3.846, -0.08537), (-5.961, -3.684, -0.08537), (-5.849, -4.406, -0.08537), (-6.036, -4.635, -0.07058), (-6.036, -3.671, -0.08537), (-6.036, -4.465, -0.132), (-6.036, -3.792, -0.132), (-5.779, -4.089, -0.132), (-5.921, -3.911, -0.132), (-5.924, -4.284, -0.132), (-6.036, -4.099, -0.1826), (-5.923, -4.101, -0.1826), (-5.654, -4.083, -0.08537), (-5.86, -4.096, -0.1826), (-6.036, -4.333, -0.1826), (-6.036, -3.877, -0.1826), (-5.923, -4.181, -0.1826), (-5.922, -4.019, -0.1826), (-6.036, -3.762, -0.1268), (-5.773, -4.036, -0.1268), (-5.929, -3.856, -0.1268), (-5.929, -4.346, -0.1323), (-5.778, -4.142, -0.1323), (-5.747, -4.089, -0.1328), (-6.036, -4.509, -0.1323), (-6.036, -2.242, -0.1356), (-6.036, -3.256, -0.08999), (-6.036, -2.662, -0.1132), (-6.036, -2.013, -0.1468), (-6.036, -3.488, -0.08209), (-6.036, -3.683, -0.07946), (-6.036, 4.826, -0.01499), (-5.521, -0.4944, -0.01588), (-5.9, 1.727, -0.01499), (-5.418, 0.6226, -0.01588), (-5.257, 1.727, -0.01588), (-5.9, -0.4944, -0.01499), (-5.9, 0.6226, -0.01499), (-5.9, 2.509, -0.01499), (-5.143, 2.509, -0.01588), (-5.9, 3.19, -0.01499), (-5.098, 3.19, -0.01588), (-5.902, 4.126, -0.01499), (-5.367, 4.127, -0.01588), (-5.899, 3.659, -0.01499), (-5.175, 3.659, -0.01588), (-6.036, 4.903, -0.01491), (-5.824, 4.903, -0.01588), (-6.036, 5.317, -0.009827), (-6.007, 4.745, -0.01244), (-5.73, 4.744, -0.01588), (-5.521, -1.014, -0.01588), (-5.9, -1.014, -0.01499), (-5.521, -1.172, -0.01588), (-5.96, -1.167, -0.01499), (-5.521, -1.433, -0.01588), (-5.732, -1.379, -0.04649), (-5.477, -1.7, -0.01588), (-5.735, -1.71, -0.04649), (-5.501, -1.542, -0.01588), (-5.716, -1.512, -0.04649), (-5.777, 4.824, -0.01588), (-5.728, 4.126, -0.04649), (-5.409, 3.19, -0.04649), (-5.863, -1.24, -0.04649), (-5.64, 1.727, -0.04649), (-5.564, 3.659, -0.04649), (-5.841, -1.014, -0.04649), (-5.836, -0.4944, -0.04649), (-5.855, -1.165, -0.04649), (-5.501, 2.509, -0.04649), (-5.984, 4.744, -0.01795), (-5.744, 0.6226, -0.04649), (-6.036, -1.165, -0.04649), (-5.89, -1.39, -0.1172), (-5.893, -1.721, -0.1172), (-5.874, -1.523, -0.1172), (-6.036, -1.267, -0.1172), (-6.036, -1.39, -0.1172), (-6.036, -1.721, -0.1172), (-6.036, -1.523, -0.1172), (-6.289, -2.045, -4.963e-07), (-6.645, -1.666, -4.963e-07), (-6.292, -1.682, -4.963e-07), (-6.583, -1.989, -4.963e-07), (-6.858, -1.642, -4.963e-07), (-6.801, -1.954, -4.963e-07), (-7.113, -1.608, -4.963e-07), (-6.975, -1.937, -4.963e-07), (-7.437, -1.571, -4.963e-07), (-7.127, -1.937, -4.963e-07), (-7.576, -1.564, -4.963e-07), (-7.274, -1.954, -4.963e-07), (-6.289, -2.045, 0.07459), (-6.289, -1.994, 0.1703), (-6.645, -1.666, 0.08677), (-6.635, -1.717, 0.1305), (-6.291, -1.733, 0.2053), (-6.292, -1.682, 0.1232), (-6.593, -1.937, 0.09924), (-6.583, -1.989, 0.04088), (-6.858, -1.642, 0.07123), (-6.848, -1.693, 0.1146), (-6.811, -1.901, 0.08328), (-6.801, -1.954, 0.02453), (-7.113, -1.608, 0.09223), (-7.091, -1.661, 0.1341), (-6.998, -1.883, 0.09564), (-6.975, -1.937, 0.03549), (-7.437, -1.571, 0.1234), (-7.39, -1.627, 0.1639), (-7.173, -1.883, 0.1156), (-7.127, -1.937, 0.05463), (-7.423, -1.626, 0.1655), (-7.522, -1.571, 0.1234), (-7.256, -1.954, 0.06957), (-7.244, -1.889, 0.1294), (-6.104, -4.582, 0.08537), (-6.243, -3.846, 0.08537), (-6.111, -3.684, 0.08537), (-6.223, -4.406, 0.08537), (-6.293, -4.089, 0.132), (-6.151, -3.911, 0.132), (-6.148, -4.284, 0.132), (-6.15, -4.101, 0.1826), (-6.419, -4.083, 0.08537), (-6.212, -4.096, 0.1826), (-6.149, -4.181, 0.1826), (-6.15, -4.019, 0.1826), (-6.299, -4.036, 0.1268), (-6.143, -3.856, 0.1268), (-6.144, -4.346, 0.1323), (-6.294, -4.142, 0.1323), (-6.326, -4.089, 0.1328), (-6.121, -4.655, -4.963e-07), (-6.318, -3.85, -4.963e-07), (-6.116, -3.666, -4.963e-07), (-6.299, -4.409, -4.963e-07), (-6.494, -4.086, -4.963e-07), (-6.31, -3.256, -4.963e-07), (-6.319, -2.662, -4.963e-07), (-6.361, -2.187, -4.963e-07), (-6.435, -1.997, -4.963e-07), (-6.31, -3.648, -4.963e-07), (-6.325, -3.878, -4.963e-07), (-6.595, -0.4944, -4.963e-07), (-6.143, 1.727, -4.963e-07), (-6.698, 0.6226, -4.963e-07), (-6.859, 1.727, -4.963e-07), (-6.143, -0.4944, -4.963e-07), (-6.143, 0.6226, -4.963e-07), (-6.143, 2.509, -4.963e-07), (-6.973, 2.509, -4.963e-07), (-6.143, 3.19, -4.963e-07), (-7.018, 3.19, -4.963e-07), (-6.141, 4.126, -4.963e-07), (-6.749, 4.127, -4.963e-07), (-6.144, 3.659, -4.963e-07), (-6.941, 3.659, -4.963e-07), (-6.292, 4.903, -4.963e-07), (-6.068, 5.312, -4.963e-07), (-6.05, 4.744, -4.963e-07), (-6.385, 4.744, -4.963e-07), (-6.595, -1.014, -4.963e-07), (-6.143, -1.014, -4.963e-07), (-6.595, -1.172, -4.963e-07), (-6.083, -1.162, -4.963e-07), (-6.595, -1.433, -4.963e-07), (-6.639, -1.7, -4.963e-07), (-6.338, -1.71, -4.963e-07), (-6.615, -1.542, -4.963e-07), (-6.339, 4.824, -4.963e-07), (-6.18, -1.721, -4.963e-07), (-6.551, -0.4944, 0.01588), (-6.172, 1.727, 0.01499), (-6.654, 0.6226, 0.01588), (-6.816, 1.727, 0.01588), (-6.172, -0.4944, 0.01499), (-6.172, 0.6226, 0.01499), (-6.172, 2.509, 0.01499), (-6.93, 2.509, 0.01588), (-6.172, 3.19, 0.01499), (-6.974, 3.19, 0.01588), (-6.17, 4.126, 0.01499), (-6.705, 4.127, 0.01588), (-6.173, 3.659, 0.01499), (-6.898, 3.659, 0.01588), (-6.249, 4.903, 0.01588), (-6.066, 4.745, 0.01244), (-6.342, 4.744, 0.01588), (-6.551, -1.014, 0.01588), (-6.172, -1.014, 0.01499), (-6.551, -1.172, 0.01588), (-6.112, -1.167, 0.01499), (-6.551, -1.433, 0.01588), (-6.34, -1.379, 0.04648), (-6.596, -1.7, 0.01588), (-6.338, -1.71, 0.04648), (-6.572, -1.542, 0.01588), (-6.357, -1.512, 0.04648), (-6.295, 4.824, 0.01588), (-6.344, 4.126, 0.04648), (-6.663, 3.19, 0.04648), (-6.209, -1.24, 0.04648), (-6.433, 1.727, 0.04648), (-6.508, 3.659, 0.04648), (-6.232, -1.014, 0.04648), (-6.236, -0.4944, 0.04648), (-6.217, -1.165, 0.04648), (-6.571, 2.509, 0.04648), (-6.088, 4.744, 0.01795), (-6.328, 0.6226, 0.04648), (-6.182, -1.39, 0.1172), (-6.18, -1.721, 0.1172), (-6.199, -1.523, 0.1172), (-5.783, -2.045, -4.963e-07), (-5.428, -1.666, -4.963e-07), (-5.781, -1.682, -4.963e-07), (-5.489, -1.989, -4.963e-07), (-6.036, -2.069, -4.963e-07), (-6.036, -1.682, -4.963e-07), (-5.215, -1.642, -4.963e-07), (-5.271, -1.954, -4.963e-07), (-4.96, -1.608, -4.963e-07), (-5.097, -1.937, -4.963e-07), (-4.635, -1.571, -4.963e-07), (-4.945, -1.937, -4.963e-07), (-4.496, -1.564, -4.963e-07), (-4.798, -1.954, -4.963e-07), (-5.783, -2.045, 0.07459), (-5.783, -1.994, 0.1703), (-5.428, -1.666, 0.08677), (-5.437, -1.717, 0.1305), (-5.781, -1.733, 0.2053), (-5.781, -1.682, 0.1232), (-5.479, -1.937, 0.09924), (-5.489, -1.989, 0.04088), (-6.036, -2.018, 0.1885), (-6.036, -2.069, 0.07674), (-6.036, -1.682, 0.1234), (-6.036, -1.733, 0.223), (-5.215, -1.642, 0.07123), (-5.224, -1.693, 0.1146), (-5.262, -1.901, 0.08328), (-5.271, -1.954, 0.02453), (-4.96, -1.608, 0.09223), (-4.982, -1.661, 0.1341), (-5.075, -1.883, 0.09564), (-5.097, -1.937, 0.03549), (-4.635, -1.571, 0.1234), (-4.682, -1.627, 0.1639), (-4.9, -1.883, 0.1156), (-4.945, -1.937, 0.05463), (-4.649, -1.626, 0.1655), (-4.55, -1.571, 0.1234), (-4.816, -1.954, 0.06957), (-4.828, -1.889, 0.1294), (-5.968, -4.582, 0.08537), (-5.83, -3.846, 0.08537), (-5.961, -3.684, 0.08537), (-5.849, -4.406, 0.08537), (-6.036, -4.635, 0.07058), (-6.036, -3.671, 0.08537), (-6.036, -4.465, 0.132), (-6.036, -3.792, 0.132), (-5.779, -4.089, 0.132), (-5.921, -3.911, 0.132), (-5.924, -4.284, 0.132), (-6.036, -4.099, 0.1826), (-5.923, -4.101, 0.1826), (-5.654, -4.083, 0.08537), (-5.86, -4.096, 0.1826), (-6.036, -4.333, 0.1826), (-6.036, -3.877, 0.1826), (-5.923, -4.181, 0.1826), (-5.922, -4.019, 0.1826), (-6.036, -3.762, 0.1268), (-5.773, -4.036, 0.1268), (-5.929, -3.856, 0.1268), (-5.929, -4.346, 0.1323), (-5.778, -4.142, 0.1323), (-5.747, -4.089, 0.1328), (-6.036, -4.509, 0.1323), (-5.951, -4.655, -4.963e-07), (-5.754, -3.85, -4.963e-07), (-5.956, -3.666, -4.963e-07), (-5.774, -4.409, -4.963e-07), (-6.036, -4.73, -4.963e-07), (-6.036, -3.657, -4.963e-07), (-5.578, -4.086, -4.963e-07), (-5.762, -3.256, -4.963e-07), (-6.036, -2.242, 0.1356), (-5.753, -2.662, -4.963e-07), (-5.711, -2.187, -4.963e-07), (-6.036, -3.256, 0.08999), (-6.036, -2.662, 0.1132), (-6.036, -2.013, 0.1468), (-5.637, -1.997, -4.963e-07), (-5.762, -3.648, -4.963e-07), (-6.036, -3.488, 0.08209), (-5.747, -3.878, -4.963e-07), (-6.036, -3.683, 0.07946), (-5.478, -0.4944, -4.963e-07), (-5.929, 1.727, -4.963e-07), (-5.375, 0.6226, -4.963e-07), (-5.213, 1.727, -4.963e-07), (-5.929, -0.4944, -4.963e-07), (-5.929, 0.6226, -4.963e-07), (-5.929, 2.509, -4.963e-07), (-5.099, 2.509, -4.963e-07), (-5.929, 3.19, -4.963e-07), (-5.055, 3.19, -4.963e-07), (-5.931, 4.126, -4.963e-07), (-5.324, 4.127, -4.963e-07), (-5.928, 3.659, -4.963e-07), (-5.131, 3.659, -4.963e-07), (-5.78, 4.903, -4.963e-07), (-6.036, 5.347, -4.963e-07), (-6.004, 5.312, -4.963e-07), (-6.023, 4.744, -4.963e-07), (-5.687, 4.744, -4.963e-07), (-5.478, -1.014, -4.963e-07), (-5.929, -1.014, -4.963e-07), (-5.478, -1.172, -4.963e-07), (-5.989, -1.162, -4.963e-07), (-5.478, -1.433, -4.963e-07), (-5.433, -1.7, -4.963e-07), (-5.735, -1.71, -4.963e-07), (-5.457, -1.542, -4.963e-07), (-5.734, 4.824, -4.963e-07), (-6.036, 4.826, 0.01499), (-6.036, -1.159, -4.963e-07), (-5.893, -1.721, -4.963e-07), (-6.036, 4.824, -4.963e-07), (-6.036, -1.721, -4.963e-07), (-5.521, -0.4944, 0.01588), (-5.9, 1.727, 0.01499), (-5.418, 0.6226, 0.01588), (-5.257, 1.727, 0.01588), (-5.9, -0.4944, 0.01499), (-5.9, 0.6226, 0.01499), (-5.9, 2.509, 0.01499), (-5.143, 2.509, 0.01588), (-5.9, 3.19, 0.01499), (-5.098, 3.19, 0.01588), (-5.902, 4.126, 0.01499), (-5.367, 4.127, 0.01588), (-5.899, 3.659, 0.01499), (-5.175, 3.659, 0.01588), (-6.036, 4.903, 0.01491), (-5.824, 4.903, 0.01588), (-6.036, 5.317, 0.009826), (-6.007, 4.745, 0.01244), (-5.73, 4.744, 0.01588), (-5.521, -1.014, 0.01588), (-5.9, -1.014, 0.01499), (-5.521, -1.172, 0.01588), (-5.96, -1.167, 0.01499), (-5.521, -1.433, 0.01588), (-5.732, -1.379, 0.04648), (-5.477, -1.7, 0.01588), (-5.735, -1.71, 0.04648), (-5.501, -1.542, 0.01588), (-5.716, -1.512, 0.04648), (-5.777, 4.824, 0.01588), (-5.728, 4.126, 0.04648), (-5.409, 3.19, 0.04648), (-5.863, -1.24, 0.04648), (-5.64, 1.727, 0.04648), (-5.564, 3.659, 0.04648), (-5.841, -1.014, 0.04648), (-5.836, -0.4944, 0.04648), (-5.855, -1.165, 0.04648), (-5.501, 2.509, 0.04648), (-5.984, 4.744, 0.01795), (-5.744, 0.6226, 0.04648), (-6.036, -1.165, 0.04648), (-5.89, -1.39, 0.1172), (-5.893, -1.721, 0.1172), (-5.874, -1.523, 0.1172), (-6.036, -1.267, 0.1172), (-6.036, -1.39, 0.1172), (-6.036, -1.721, 0.1172), (-6.036, -1.523, 0.1172)], [], [(196, 7, 0, 193), (193, 0, 92, 331), (194, 2, 8, 197), (197, 8, 12, 199), (199, 12, 16, 201), (201, 16, 21, 203), (1, 6, 3, 4), (14, 18, 17, 13), (10, 14, 13, 9), (202, 19, 15, 200), (18, 23, 20, 17), (332, 93, 5, 195), (195, 5, 2, 194), (6, 10, 9, 3), (204, 22, 19, 202), (198, 11, 7, 196), (203, 21, 22, 204), (200, 15, 11, 198), (7, 6, 1, 0), (5, 4, 3, 2), (93, 94, 4, 5), (0, 1, 91, 92), (2, 3, 9, 8), (11, 10, 6, 7), (8, 9, 13, 12), (15, 14, 10, 11), (12, 13, 17, 16), (19, 18, 14, 15), (16, 17, 20, 21), (22, 23, 18, 19), (1, 4, 94, 91), (21, 20, 23, 22), (38, 39, 28, 30), (38, 30, 117, 136), (39, 32, 40), (32, 36, 40), (30, 34, 126, 117), (37, 26, 116, 130), (28, 33, 34, 30), (37, 36, 25, 26), (32, 25, 36), (31, 33, 35), (31, 35, 127, 122), (33, 28, 29, 35), (33, 31, 34), (35, 29, 118, 127), (34, 31, 122, 126), (29, 28, 36, 37), (29, 37, 130, 118), (27, 32, 39), (24, 38, 136, 115), (24, 27, 39, 38), (40, 28, 39), (36, 28, 40), (115, 399, 246, 24), (25, 247, 248, 26), (32, 250, 247, 25), (26, 248, 400, 116), (24, 246, 249, 27), (27, 249, 250, 32), (252, 253, 137, 139), (251, 252, 139, 138), (253, 254, 140, 137), (138, 141, 255, 251), (141, 142, 256, 255), (43, 44, 72, 79), (41, 43, 79, 75), (44, 48, 77, 72), (48, 50, 70, 77), (54, 52, 69, 73), (50, 54, 73, 70), (68, 55, 158, 143), (55, 160, 158), (52, 57, 78, 69), (45, 59, 74, 75), (59, 61, 76, 74), (61, 71, 76), (67, 65, 64, 66), (63, 67, 66, 62), (57, 68, 143, 78), (71, 189, 80, 63), (70, 49, 47, 77), (76, 60, 58, 74), (72, 42, 46, 79), (143, 56, 78), (69, 51, 53, 73), (71, 63, 62, 60, 76), (79, 46, 45, 75), (78, 56, 51, 69), (73, 53, 49, 70), (77, 47, 42, 72), (74, 58, 41, 75), (61, 185, 189, 71), (67, 82, 81, 65), (63, 80, 82, 67), (189, 190, 80), (82, 192, 191, 81), (80, 190, 192, 82), (261, 45, 46, 262), (278, 61, 59, 276), (443, 185, 61, 278), (274, 57, 52, 268), (281, 65, 81, 284), (258, 42, 47, 263), (277, 60, 62, 279), (429, 160, 272), (264, 48, 44, 260), (280, 64, 65, 281), (272, 160, 55, 271), (263, 47, 49, 265), (282, 66, 64, 280), (267, 51, 56, 273), (266, 50, 48, 264), (283, 68, 57, 274), (279, 62, 66, 282), (259, 43, 41, 257), (56, 143, 445, 273), (269, 53, 51, 267), (260, 44, 43, 259), (284, 81, 191, 446), (270, 54, 50, 266), (262, 46, 42, 258), (257, 41, 58, 275), (265, 49, 53, 269), (276, 59, 45, 261), (268, 52, 54, 270), (271, 55, 68, 283), (275, 58, 60, 277), (330, 327, 83, 90), (327, 331, 92, 83), (328, 333, 95, 85), (333, 335, 99, 95), (335, 337, 103, 99), (337, 339, 108, 103), (84, 87, 86, 89), (101, 100, 104, 105), (97, 96, 100, 101), (338, 336, 102, 106), (105, 104, 107, 110), (332, 329, 88, 93), (329, 328, 85, 88), (89, 86, 96, 97), (340, 338, 106, 109), (334, 330, 90, 98), (339, 340, 109, 108), (336, 334, 98, 102), (90, 83, 84, 89), (88, 85, 86, 87), (93, 88, 87, 94), (83, 92, 91, 84), (85, 95, 96, 86), (98, 90, 89, 97), (95, 99, 100, 96), (102, 98, 97, 101), (99, 103, 104, 100), (106, 102, 101, 105), (103, 108, 107, 104), (109, 106, 105, 110), (84, 91, 94, 87), (108, 109, 110, 107), (133, 121, 119, 134), (133, 136, 117, 121), (134, 135, 124), (124, 135, 131), (121, 117, 126, 128), (132, 130, 116, 113), (119, 121, 128, 125), (132, 113, 112, 131), (124, 131, 112), (123, 129, 125), (123, 122, 127, 129), (125, 129, 120, 119), (125, 128, 123), (129, 127, 118, 120), (128, 126, 122, 123), (120, 132, 131, 119), (120, 118, 130, 132), (114, 134, 124), (111, 115, 136, 133), (111, 133, 134, 114), (135, 134, 119), (131, 135, 119), (115, 111, 395, 399), (112, 113, 397, 396), (124, 112, 396, 401), (113, 116, 400, 397), (111, 114, 398, 395), (114, 124, 401, 398), (404, 139, 137, 405), (402, 138, 139, 404), (405, 137, 140, 409), (138, 402, 410, 141), (141, 410, 412, 142), (146, 184, 177, 147), (144, 180, 184, 146), (147, 177, 182, 151), (151, 182, 175, 153), (157, 178, 174, 155), (153, 175, 178, 157), (173, 143, 158, 159), (159, 158, 160), (155, 174, 183, 162), (148, 180, 179, 164), (164, 179, 181, 166), (166, 181, 176), (172, 171, 169, 170), (168, 167, 171, 172), (162, 183, 143, 173), (176, 168, 186, 189), (175, 182, 150, 152), (181, 179, 163, 165), (177, 184, 149, 145), (143, 183, 161), (174, 178, 156, 154), (176, 181, 165, 167, 168), (184, 180, 148, 149), (183, 174, 154, 161), (178, 175, 152, 156), (182, 177, 145, 150), (179, 180, 144, 163), (166, 176, 189, 185), (172, 170, 187, 188), (168, 172, 188, 186), (189, 186, 190), (188, 187, 191, 192), (186, 188, 192, 190), (418, 419, 149, 148), (436, 434, 164, 166), (443, 436, 166, 185), (432, 425, 155, 162), (439, 444, 187, 170), (415, 420, 150, 145), (435, 437, 167, 165), (429, 430, 160), (421, 417, 147, 151), (438, 439, 170, 169), (430, 428, 159, 160), (420, 422, 152, 150), (440, 438, 169, 171), (424, 431, 161, 154), (423, 421, 151, 153), (441, 432, 162, 173), (437, 440, 171, 167), (416, 414, 144, 146), (161, 431, 445, 143), (426, 424, 154, 156), (417, 416, 146, 147), (444, 446, 191, 187), (427, 423, 153, 157), (419, 415, 145, 149), (414, 433, 163, 144), (422, 426, 156, 152), (434, 418, 148, 164), (425, 427, 157, 155), (428, 441, 173, 159), (433, 435, 165, 163), (196, 193, 205, 212), (193, 331, 350, 205), (194, 197, 213, 207), (197, 199, 217, 213), (199, 201, 221, 217), (201, 203, 226, 221), (206, 209, 208, 211), (219, 218, 222, 223), (215, 214, 218, 219), (202, 200, 220, 224), (223, 222, 225, 228), (332, 195, 210, 351), (195, 194, 207, 210), (211, 208, 214, 215), (204, 202, 224, 227), (198, 196, 212, 216), (203, 204, 227, 226), (200, 198, 216, 220), (212, 205, 206, 211), (210, 207, 208, 209), (351, 210, 209, 352), (205, 350, 349, 206), (207, 213, 214, 208), (216, 212, 211, 215), (213, 217, 218, 214), (220, 216, 215, 219), (217, 221, 222, 218), (224, 220, 219, 223), (221, 226, 225, 222), (227, 224, 223, 228), (206, 349, 352, 209), (226, 227, 228, 225), (243, 235, 233, 244), (243, 394, 375, 235), (244, 245, 237), (237, 245, 241), (235, 375, 384, 239), (242, 388, 374, 231), (233, 235, 239, 238), (242, 231, 230, 241), (237, 241, 230), (236, 240, 238), (236, 380, 385, 240), (238, 240, 234, 233), (238, 239, 236), (240, 385, 376, 234), (239, 384, 380, 236), (234, 242, 241, 233), (234, 376, 388, 242), (232, 244, 237), (229, 373, 394, 243), (229, 243, 244, 232), (245, 244, 233), (241, 245, 233), (373, 229, 246, 399), (230, 231, 248, 247), (237, 230, 247, 250), (231, 374, 400, 248), (229, 232, 249, 246), (232, 237, 250, 249), (252, 407, 403, 253), (251, 406, 407, 252), (253, 403, 408, 254), (406, 251, 255, 411), (411, 255, 256, 413), (287, 323, 316, 288), (285, 319, 323, 287), (288, 316, 321, 292), (292, 321, 314, 294), (298, 317, 313, 296), (294, 314, 317, 298), (312, 442, 461, 299), (299, 461, 463), (296, 313, 322, 301), (289, 319, 318, 303), (303, 318, 320, 305), (305, 320, 315), (311, 310, 308, 309), (307, 306, 310, 311), (301, 322, 442, 312), (315, 307, 324, 492), (314, 321, 291, 293), (320, 318, 302, 304), (316, 323, 290, 286), (442, 322, 300), (313, 317, 297, 295), (315, 320, 304, 306, 307), (323, 319, 289, 290), (322, 313, 295, 300), (317, 314, 293, 297), (321, 316, 286, 291), (318, 319, 285, 302), (305, 315, 492, 488), (311, 309, 325, 326), (307, 311, 326, 324), (492, 324, 493), (326, 325, 494, 495), (324, 326, 495, 493), (261, 262, 290, 289), (278, 276, 303, 305), (443, 278, 305, 488), (274, 268, 296, 301), (281, 284, 325, 309), (258, 263, 291, 286), (277, 279, 306, 304), (429, 272, 463), (264, 260, 288, 292), (280, 281, 309, 308), (272, 271, 299, 463), (263, 265, 293, 291), (282, 280, 308, 310), (267, 273, 300, 295), (266, 264, 292, 294), (283, 274, 301, 312), (279, 282, 310, 306), (259, 257, 285, 287), (300, 273, 445, 442), (269, 267, 295, 297), (260, 259, 287, 288), (284, 446, 494, 325), (270, 266, 294, 298), (262, 258, 286, 290), (257, 275, 302, 285), (265, 269, 297, 293), (276, 261, 289, 303), (268, 270, 298, 296), (271, 283, 312, 299), (275, 277, 304, 302), (330, 348, 341, 327), (327, 341, 350, 331), (328, 343, 353, 333), (333, 353, 357, 335), (335, 357, 361, 337), (337, 361, 366, 339), (342, 347, 344, 345), (359, 363, 362, 358), (355, 359, 358, 354), (338, 364, 360, 336), (363, 368, 365, 362), (332, 351, 346, 329), (329, 346, 343, 328), (347, 355, 354, 344), (340, 367, 364, 338), (334, 356, 348, 330), (339, 366, 367, 340), (336, 360, 356, 334), (348, 347, 342, 341), (346, 345, 344, 343), (351, 352, 345, 346), (341, 342, 349, 350), (343, 344, 354, 353), (356, 355, 347, 348), (353, 354, 358, 357), (360, 359, 355, 356), (357, 358, 362, 361), (364, 363, 359, 360), (361, 362, 365, 366), (367, 368, 363, 364), (342, 345, 352, 349), (366, 365, 368, 367), (391, 392, 377, 379), (391, 379, 375, 394), (392, 382, 393), (382, 389, 393), (379, 386, 384, 375), (390, 371, 374, 388), (377, 383, 386, 379), (390, 389, 370, 371), (382, 370, 389), (381, 383, 387), (381, 387, 385, 380), (383, 377, 378, 387), (383, 381, 386), (387, 378, 376, 385), (386, 381, 380, 384), (378, 377, 389, 390), (378, 390, 388, 376), (372, 382, 392), (369, 391, 394, 373), (369, 372, 392, 391), (393, 377, 392), (389, 377, 393), (373, 399, 395, 369), (370, 396, 397, 371), (382, 401, 396, 370), (371, 397, 400, 374), (369, 395, 398, 372), (372, 398, 401, 382), (404, 405, 403, 407), (402, 404, 407, 406), (405, 409, 408, 403), (406, 411, 410, 402), (411, 413, 412, 410), (449, 450, 480, 487), (447, 449, 487, 483), (450, 454, 485, 480), (454, 456, 478, 485), (460, 458, 477, 481), (456, 460, 481, 478), (476, 462, 461, 442), (462, 463, 461), (458, 465, 486, 477), (451, 467, 482, 483), (467, 469, 484, 482), (469, 479, 484), (475, 473, 472, 474), (471, 475, 474, 470), (465, 476, 442, 486), (479, 492, 489, 471), (478, 455, 453, 485), (484, 468, 466, 482), (480, 448, 452, 487), (442, 464, 486), (477, 457, 459, 481), (479, 471, 470, 468, 484), (487, 452, 451, 483), (486, 464, 457, 477), (481, 459, 455, 478), (485, 453, 448, 480), (482, 466, 447, 483), (469, 488, 492, 479), (475, 491, 490, 473), (471, 489, 491, 475), (492, 493, 489), (491, 495, 494, 490), (489, 493, 495, 491), (418, 451, 452, 419), (436, 469, 467, 434), (443, 488, 469, 436), (432, 465, 458, 425), (439, 473, 490, 444), (415, 448, 453, 420), (435, 468, 470, 437), (429, 463, 430), (421, 454, 450, 417), (438, 472, 473, 439), (430, 463, 462, 428), (420, 453, 455, 422), (440, 474, 472, 438), (424, 457, 464, 431), (423, 456, 454, 421), (441, 476, 465, 432), (437, 470, 474, 440), (416, 449, 447, 414), (464, 442, 445, 431), (426, 459, 457, 424), (417, 450, 449, 416), (444, 490, 494, 446), (427, 460, 456, 423), (419, 452, 448, 415), (414, 447, 466, 433), (422, 455, 459, 426), (434, 467, 451, 418), (425, 458, 460, 427), (428, 462, 476, 441), (433, 466, 468, 435)])
me_plane_000.polygons.foreach_set('use_smooth', [1, 1, 1, 1, 1, 1, 1, 1, 1, 1, 1, 1, 1, 1, 1, 1, 1, 1, 1, 1, 1, 1, 1, 1, 1, 1, 1, 1, 1, 1, 1, 1, 1, 1, 1, 1, 0, 1, 0, 1, 1, 0, 0, 0, 0, 0, 0, 1, 1, 1, 1, 1, 1, 1, 1, 1, 1, 1, 1, 1, 1, 1, 1, 1, 1, 1, 1, 1, 1, 1, 1, 1, 1, 1, 0, 0, 1, 1, 1, 1, 0, 0, 1, 0, 1, 0, 1, 0, 0, 0, 0, 1, 0, 0, 0, 0, 0, 0, 0, 0, 1, 0, 1, 0, 0, 1, 0, 1, 0, 0, 0, 0, 0, 0, 0, 0, 0, 0, 0, 1, 0, 0, 0, 0, 0, 0, 0, 0, 1, 1, 1, 1, 1, 1, 1, 1, 1, 1, 1, 1, 1, 1, 1, 1, 1, 1, 1, 1, 1, 1, 1, 1, 1, 1, 1, 1, 1, 1, 1, 1, 1, 1, 1, 1, 0, 1, 0, 1, 1, 0, 0, 0, 0, 0, 0, 1, 1, 1, 1, 1, 1, 1, 1, 1, 1, 1, 1, 1, 1, 1, 1, 1, 1, 1, 1, 1, 1, 1, 1, 1, 1, 1, 0, 0, 1, 1, 1, 1, 0, 0, 1, 0, 1, 0, 1, 0, 0, 0, 0, 1, 0, 0, 0, 0, 0, 0, 0, 0, 1, 0, 1, 0, 0, 1, 0, 1, 0, 0, 0, 0, 0, 0, 0, 0, 0, 0, 0, 1, 0, 0, 0, 0, 0, 0, 0, 0, 1, 1, 1, 1, 1, 1, 1, 1, 1, 1, 1, 1, 1, 1, 1, 1, 1, 1, 1, 1, 1, 1, 1, 1, 1, 1, 1, 1, 1, 1, 1, 1, 1, 1, 1, 1, 0, 1, 0, 1, 1, 0, 0, 0, 0, 0, 0, 1, 1, 1, 1, 1, 1, 1, 1, 1, 1, 1, 1, 1, 1, 1, 1, 1, 1, 1, 1, 1, 1, 1, 1, 1, 1, 1, 0, 0, 1, 1, 1, 1, 0, 0, 1, 0, 1, 0, 1, 0, 0, 0, 0, 1, 0, 0, 0, 0, 0, 0, 0, 0, 1, 0, 1, 0, 0, 1, 0, 1, 0, 0, 0, 0, 0, 0, 0, 0, 0, 0, 0, 1, 0, 0, 0, 0, 0, 0, 0, 0, 1, 1, 1, 1, 1, 1, 1, 1, 1, 1, 1, 1, 1, 1, 1, 1, 1, 1, 1, 1, 1, 1, 1, 1, 1, 1, 1, 1, 1, 1, 1, 1, 1, 1, 1, 1, 0, 1, 0, 1, 1, 0, 0, 0, 0, 0, 0, 1, 1, 1, 1, 1, 1, 1, 1, 1, 1, 1, 1, 1, 1, 1, 1, 1, 1, 1, 1, 1, 1, 1, 1, 1, 1, 1, 0, 0, 1, 1, 1, 1, 0, 0, 1, 0, 1, 0, 1, 0, 0, 0, 0, 1, 0, 0, 0, 0, 0, 0, 0, 0, 1, 0, 1, 0, 0, 1, 0, 1, 0, 0, 0, 0, 0, 0, 0, 0, 0, 0, 0, 1, 0, 0, 0, 0, 0, 0, 0, 0])
_uv = me_plane_000.uv_layers.new(name='UVMap')
_uv.uv.foreach_set('vector', [0.593, 0.08681, 0.5945, 0.09244, 0.5548, 0.1059, 0.5519, 0.09615, 0.5519, 0.09615, 0.5548, 0.1059, 0.5237, 0.1177, 0.5191, 0.1083, 0.633, 0.1479, 0.627, 0.137, 0.6567, 0.1253, 0.6605, 0.135, 0.6605, 0.135, 0.6567, 0.1253, 0.6914, 0.1112, 0.6951, 0.1236, 0.6951, 0.1236, 0.6914, 0.1112, 0.7334, 0.09513, 0.7385, 0.1112, 0.7385, 0.1112, 0.7334, 0.09513, 0.7443, 0.09123, 0.7568, 0.1051, 0.5597, 0.1193, 0.6, 0.1025, 0.6207, 0.1293, 0.5753, 0.1488, 0.6574, 0.0808, 0.6808, 0.06973, 0.724, 0.08884, 0.6847, 0.1037, 0.631, 0.09106, 0.6574, 0.0808, 0.6847, 0.1037, 0.651, 0.1171, 0.6649, 0.05643, 0.6692, 0.06282, 0.6489, 0.072, 0.6465, 0.06748, 0.6808, 0.06973, 0.6901, 0.06489, 0.7282, 0.08702, 0.724, 0.08884, 0.5597, 0.1914, 0.5523, 0.1763, 0.5821, 0.1597, 0.5907, 0.1742, 0.5907, 0.1742, 0.5821, 0.1597, 0.627, 0.137, 0.633, 0.1479, 0.6, 0.1025, 0.631, 0.09106, 0.651, 0.1171, 0.6207, 0.1293, 0.6816, 0.04424, 0.6853, 0.05361, 0.6692, 0.06282, 0.6649, 0.05643, 0.6235, 0.07775, 0.6248, 0.08111, 0.5945, 0.09244, 0.593, 0.08681, 0.7564, 0.0705, 0.7447, 0.08488, 0.6886, 0.05275, 0.6938, 0.04432, 0.6465, 0.06748, 0.6489, 0.072, 0.6248, 0.08111, 0.6235, 0.07775, 0.5945, 0.09244, 0.6, 0.1025, 0.5597, 0.1193, 0.5548, 0.1059, 0.5821, 0.1597, 0.5753, 0.1488, 0.6207, 0.1293, 0.627, 0.137, 0.5523, 0.1763, 0.5458, 0.163, 0.5753, 0.1488, 0.5821, 0.1597, 0.5548, 0.1059, 0.5597, 0.1193, 0.5304, 0.1315, 0.5237, 0.1177, 0.627, 0.137, 0.6207, 0.1293, 0.651, 0.1171, 0.6567, 0.1253, 0.6248, 0.08111, 0.631, 0.09106, 0.6, 0.1025, 0.5945, 0.09244, 0.6567, 0.1253, 0.651, 0.1171, 0.6847, 0.1037, 0.6914, 0.1112, 0.6489, 0.072, 0.6574, 0.0808, 0.631, 0.09106, 0.6248, 0.08111, 0.6914, 0.1112, 0.6847, 0.1037, 0.724, 0.08884, 0.7334, 0.09513, 0.6692, 0.06282, 0.6808, 0.06973, 0.6574, 0.0808, 0.6489, 0.072, 0.7334, 0.09513, 0.724, 0.08884, 0.7282, 0.08702, 0.7443, 0.09123, 0.6853, 0.05361, 0.6901, 0.06489, 0.6808, 0.06973, 0.6692, 0.06282, 0.5597, 0.1193, 0.5753, 0.1488, 0.5458, 0.163, 0.5304, 0.1315, 0.7447, 0.08488, 0.7282, 0.08702, 0.6901, 0.06489, 0.6886, 0.05275, 0.6519, 0.2905, 0.6801, 0.3302, 0.6797, 0.3405, 0.653, 0.3025, 0.6519, 0.2905, 0.653, 0.3025, 0.6288, 0.2671, 0.6287, 0.2585, 0.6801, 0.3302, 0.7056, 0.3418, 0.6858, 0.3406, 0.7056, 0.3418, 0.6811, 0.3509, 0.6858, 0.3406, 0.653, 0.3025, 0.6504, 0.3237, 0.6292, 0.2962, 0.6288, 0.2671, 0.6515, 0.3854, 0.644, 0.4175, 0.6308, 0.4196, 0.6306, 0.4024, 0.6797, 0.3405, 0.6611, 0.3394, 0.6504, 0.3237, 0.653, 0.3025, 0.6515, 0.3854, 0.6811, 0.3509, 0.6729, 0.3902, 0.644, 0.4175, 0.7056, 0.3418, 0.6729, 0.3902, 0.6811, 0.3509, 0.6502, 0.3385, 0.6611, 0.3394, 0.6507, 0.3535, 0.6502, 0.3385, 0.6507, 0.3535, 0.6303, 0.3781, 0.6297, 0.3389, 0.6611, 0.3394, 0.6797, 0.3405, 0.6531, 0.3751, 0.6507, 0.3535, 0.6611, 0.3394, 0.6502, 0.3385, 0.6504, 0.3237, 0.6507, 0.3535, 0.6531, 0.3751, 0.6305, 0.3968, 0.6303, 0.3781, 0.6504, 0.3237, 0.6502, 0.3385, 0.6297, 0.3389, 0.6292, 0.2962, 0.6531, 0.3751, 0.6797, 0.3405, 0.6811, 0.3509, 0.6515, 0.3854, 0.6531, 0.3751, 0.6515, 0.3854, 0.6306, 0.4024, 0.6305, 0.3968, 0.6698, 0.2764, 0.7056, 0.3418, 0.6801, 0.3302, 0.6428, 0.2416, 0.6519, 0.2905, 0.6287, 0.2585, 0.6283, 0.2299, 0.6428, 0.2416, 0.6698, 0.2764, 0.6801, 0.3302, 0.6519, 0.2905, 0.6858, 0.3406, 0.6797, 0.3405, 0.6801, 0.3302, 0.6811, 0.3509, 0.6797, 0.3405, 0.6858, 0.3406, 0.6283, 0.2299, 0.6279, 0.2028, 0.6508, 0.2177, 0.6428, 0.2416, 0.6729, 0.3902, 0.6964, 0.3961, 0.6511, 0.4346, 0.644, 0.4175, 0.7056, 0.3418, 0.7296, 0.3417, 0.6964, 0.3961, 0.6729, 0.3902, 0.644, 0.4175, 0.6511, 0.4346, 0.6311, 0.439, 0.6308, 0.4196, 0.6428, 0.2416, 0.6508, 0.2177, 0.6936, 0.2698, 0.6698, 0.2764, 0.6698, 0.2764, 0.6936, 0.2698, 0.7296, 0.3417, 0.7056, 0.3418, 0.7445, 0.8659, 0.7741, 0.9317, 0.7211, 0.9416, 0.7009, 0.8812, 0.7136, 0.7815, 0.7445, 0.8659, 0.7009, 0.8812, 0.6724, 0.7957, 0.7741, 0.9317, 0.7936, 0.9556, 0.7321, 0.9746, 0.7211, 0.9416, 0.6724, 0.7957, 0.6613, 0.7624, 0.6944, 0.7255, 0.7136, 0.7815, 0.6613, 0.7624, 0.6519, 0.7344, 0.6853, 0.6919, 0.6944, 0.7255, 0.9452, 0.3434, 0.9688, 0.4883, 0.9188, 0.4887, 0.9021, 0.3449, 0.9247, 0.1957, 0.9452, 0.3434, 0.9021, 0.3449, 0.8828, 0.1982, 0.9688, 0.4883, 0.983, 0.5904, 0.9365, 0.5898, 0.9188, 0.4887, 0.983, 0.5904, 0.9866, 0.6787, 0.9465, 0.6775, 0.9365, 0.5898, 0.9743, 0.7386, 0.9465, 0.7971, 0.9014, 0.7941, 0.9248, 0.7364, 0.9866, 0.6787, 0.9743, 0.7386, 0.9248, 0.7364, 0.9465, 0.6775, 0.8868, 0.8823, 0.8796, 0.8925, 0.8483, 0.8887, 0.8482, 0.8771, 0.8796, 0.8925, 0.8484, 0.9465, 0.8483, 0.8887, 0.9465, 0.7971, 0.8942, 0.8712, 0.8607, 0.8693, 0.9014, 0.7941, 0.8733, 0.1988, 0.8674, 0.13, 0.8764, 0.129, 0.8828, 0.1982, 0.8674, 0.13, 0.8564, 0.1096, 0.872, 0.1085, 0.8764, 0.129, 0.8564, 0.1096, 0.8704, 0.09815, 0.872, 0.1085, 0.8895, 0.05926, 0.8855, 0.03172, 0.9203, 0.03356, 0.9187, 0.05411, 0.8879, 0.07757, 0.8895, 0.05926, 0.9187, 0.05411, 0.9167, 0.06909, 0.8942, 0.8712, 0.8868, 0.8823, 0.8482, 0.8771, 0.8607, 0.8693, 0.8704, 0.09815, 0.8461, 0.09119, 0.8648, 0.07579, 0.8879, 0.07757, 0.9465, 0.6775, 0.8839, 0.6759, 0.8851, 0.5893, 0.9365, 0.5898, 0.872, 0.1085, 0.9184, 0.1043, 0.9198, 0.126, 0.8764, 0.129, 0.9188, 0.4887, 0.8847, 0.4891, 0.8812, 0.3457, 0.9021, 0.3449, 0.8482, 0.8771, 0.8581, 0.8685, 0.8607, 0.8693, 0.9014, 0.7941, 0.8795, 0.7924, 0.8825, 0.7346, 0.9248, 0.7364, 0.8704, 0.09815, 0.8879, 0.07757, 0.9167, 0.06909, 0.9184, 0.1043, 0.872, 0.1085, 0.9021, 0.3449, 0.8812, 0.3457, 0.8733, 0.1988, 0.8828, 0.1982, 0.8607, 0.8693, 0.8581, 0.8685, 0.8795, 0.7924, 0.9014, 0.7941, 0.9248, 0.7364, 0.8825, 0.7346, 0.8839, 0.6759, 0.9465, 0.6775, 0.9365, 0.5898, 0.8851, 0.5893, 0.8847, 0.4891, 0.9188, 0.4887, 0.8764, 0.129, 0.9198, 0.126, 0.9247, 0.1957, 0.8828, 0.1982, 0.8564, 0.1096, 0.8462, 0.1062, 0.8461, 0.09119, 0.8704, 0.09815, 0.8895, 0.05926, 0.8668, 0.05857, 0.8629, 0.03454, 0.8855, 0.03172, 0.8879, 0.07757, 0.8648, 0.07579, 0.8668, 0.05857, 0.8895, 0.05926, 0.8461, 0.09119, 0.846, 0.07574, 0.8648, 0.07579, 0.8668, 0.05857, 0.8459, 0.05886, 0.8457, 0.03418, 0.8629, 0.03454, 0.8648, 0.07579, 0.846, 0.07574, 0.8459, 0.05886, 0.8668, 0.05857, 0.869, 0.1991, 0.8733, 0.1988, 0.8812, 0.3457, 0.877, 0.3458, 0.8522, 0.1116, 0.8564, 0.1096, 0.8674, 0.13, 0.8632, 0.1306, 0.8462, 0.1119, 0.8462, 0.1062, 0.8564, 0.1096, 0.8522, 0.1116, 0.9005, 0.8719, 0.8942, 0.8712, 0.9465, 0.7971, 0.9524, 0.7977, 0.8869, 0.02531, 0.8855, 0.03172, 0.8629, 0.03454, 0.8654, 0.01999, 0.8805, 0.4891, 0.8847, 0.4891, 0.8851, 0.5893, 0.8809, 0.5893, 0.9247, 0.104, 0.9184, 0.1043, 0.9167, 0.06909, 0.923, 0.06881, 0.8484, 0.9509, 0.8484, 0.9465, 0.8529, 0.9463, 0.9891, 0.5904, 0.983, 0.5904, 0.9688, 0.4883, 0.9749, 0.4882, 0.9263, 0.03255, 0.9203, 0.03356, 0.8855, 0.03172, 0.8869, 0.02531, 0.8529, 0.9463, 0.8484, 0.9465, 0.8796, 0.8925, 0.8857, 0.8932, 0.8809, 0.5893, 0.8851, 0.5893, 0.8839, 0.6759, 0.8798, 0.6758, 0.925, 0.05377, 0.9187, 0.05411, 0.9203, 0.03356, 0.9263, 0.03255, 0.8755, 0.7921, 0.8795, 0.7924, 0.8581, 0.8685, 0.856, 0.8676, 0.9926, 0.6789, 0.9866, 0.6787, 0.983, 0.5904, 0.9891, 0.5904, 0.8932, 0.8829, 0.8868, 0.8823, 0.8942, 0.8712, 0.9005, 0.8719, 0.923, 0.06881, 0.9167, 0.06909, 0.9187, 0.05411, 0.925, 0.05377, 0.9513, 0.3432, 0.9452, 0.3434, 0.9247, 0.1957, 0.9309, 0.1953, 0.8581, 0.8685, 0.8482, 0.8771, 0.8482, 0.8744, 0.856, 0.8676, 0.8785, 0.7344, 0.8825, 0.7346, 0.8795, 0.7924, 0.8755, 0.7921, 0.9749, 0.4882, 0.9688, 0.4883, 0.9452, 0.3434, 0.9513, 0.3432, 0.8654, 0.01999, 0.8629, 0.03454, 0.8457, 0.03418, 0.8456, 0.01844, 0.9803, 0.739, 0.9743, 0.7386, 0.9866, 0.6787, 0.9926, 0.6789, 0.877, 0.3458, 0.8812, 0.3457, 0.8847, 0.4891, 0.8805, 0.4891, 0.9309, 0.1953, 0.9247, 0.1957, 0.9198, 0.126, 0.9261, 0.1256, 0.8798, 0.6758, 0.8839, 0.6759, 0.8825, 0.7346, 0.8785, 0.7344, 0.8632, 0.1306, 0.8674, 0.13, 0.8733, 0.1988, 0.869, 0.1991, 0.9524, 0.7977, 0.9465, 0.7971, 0.9743, 0.7386, 0.9803, 0.739, 0.8857, 0.8932, 0.8796, 0.8925, 0.8868, 0.8823, 0.8932, 0.8829, 0.9261, 0.1256, 0.9198, 0.126, 0.9184, 0.1043, 0.9247, 0.104, 0.4568, 0.1533, 0.4894, 0.1266, 0.4953, 0.1349, 0.4603, 0.1579, 0.4894, 0.1266, 0.5191, 0.1083, 0.5237, 0.1177, 0.4953, 0.1349, 0.4803, 0.2224, 0.4531, 0.2362, 0.4479, 0.2272, 0.4753, 0.211, 0.4531, 0.2362, 0.4229, 0.2564, 0.4154, 0.2458, 0.4479, 0.2272, 0.4229, 0.2564, 0.3864, 0.2829, 0.3769, 0.269, 0.4154, 0.2458, 0.3864, 0.2829, 0.3704, 0.2936, 0.3671, 0.2753, 0.3769, 0.269, 0.5029, 0.1471, 0.5165, 0.1775, 0.4732, 0.2013, 0.4648, 0.1684, 0.4124, 0.2003, 0.4136, 0.236, 0.3777, 0.2577, 0.3892, 0.212, 0.4367, 0.1858, 0.4449, 0.2176, 0.4136, 0.236, 0.4124, 0.2003, 0.3885, 0.1912, 0.4086, 0.1835, 0.4107, 0.1882, 0.3909, 0.1986, 0.3892, 0.212, 0.3777, 0.2577, 0.3737, 0.26, 0.3797, 0.2163, 0.5597, 0.1914, 0.527, 0.2053, 0.5209, 0.1895, 0.5523, 0.1763, 0.527, 0.2053, 0.4803, 0.2224, 0.4753, 0.211, 0.5209, 0.1895, 0.4648, 0.1684, 0.4732, 0.2013, 0.4449, 0.2176, 0.4367, 0.1858, 0.3687, 0.1969, 0.3885, 0.1912, 0.3909, 0.1986, 0.3738, 0.2056, 0.4308, 0.1717, 0.4568, 0.1533, 0.4603, 0.1579, 0.4327, 0.1748, 0.3433, 0.272, 0.3612, 0.2066, 0.371, 0.2077, 0.3618, 0.2716, 0.4086, 0.1835, 0.4308, 0.1717, 0.4327, 0.1748, 0.4107, 0.1882, 0.4603, 0.1579, 0.4953, 0.1349, 0.5029, 0.1471, 0.4648, 0.1684, 0.5209, 0.1895, 0.4753, 0.211, 0.4732, 0.2013, 0.5165, 0.1775, 0.5523, 0.1763, 0.5209, 0.1895, 0.5165, 0.1775, 0.5458, 0.163, 0.4953, 0.1349, 0.5237, 0.1177, 0.5304, 0.1315, 0.5029, 0.1471, 0.4753, 0.211, 0.4479, 0.2272, 0.4449, 0.2176, 0.4732, 0.2013, 0.4327, 0.1748, 0.4603, 0.1579, 0.4648, 0.1684, 0.4367, 0.1858, 0.4479, 0.2272, 0.4154, 0.2458, 0.4136, 0.236, 0.4449, 0.2176, 0.4107, 0.1882, 0.4327, 0.1748, 0.4367, 0.1858, 0.4124, 0.2003, 0.4154, 0.2458, 0.3769, 0.269, 0.3777, 0.2577, 0.4136, 0.236, 0.3909, 0.1986, 0.4107, 0.1882, 0.4124, 0.2003, 0.3892, 0.212, 0.3769, 0.269, 0.3671, 0.2753, 0.3737, 0.26, 0.3777, 0.2577, 0.3738, 0.2056, 0.3909, 0.1986, 0.3892, 0.212, 0.3797, 0.2163, 0.5029, 0.1471, 0.5304, 0.1315, 0.5458, 0.163, 0.5165, 0.1775, 0.3618, 0.2716, 0.371, 0.2077, 0.3797, 0.2163, 0.3737, 0.26, 0.6063, 0.2911, 0.6055, 0.3032, 0.5798, 0.3419, 0.5791, 0.3315, 0.6063, 0.2911, 0.6287, 0.2585, 0.6288, 0.2671, 0.6055, 0.3032, 0.5791, 0.3315, 0.5738, 0.3421, 0.554, 0.3439, 0.554, 0.3439, 0.5738, 0.3421, 0.5787, 0.3523, 0.6055, 0.3032, 0.6288, 0.2671, 0.6292, 0.2962, 0.6087, 0.3243, 0.6092, 0.386, 0.6306, 0.4024, 0.6308, 0.4196, 0.6177, 0.4178, 0.5798, 0.3419, 0.6055, 0.3032, 0.6087, 0.3243, 0.5984, 0.3402, 0.6092, 0.386, 0.6177, 0.4178, 0.588, 0.3913, 0.5787, 0.3523, 0.554, 0.3439, 0.5787, 0.3523, 0.588, 0.3913, 0.6093, 0.3391, 0.6092, 0.3541, 0.5984, 0.3402, 0.6093, 0.3391, 0.6297, 0.3389, 0.6303, 0.3781, 0.6092, 0.3541, 0.5984, 0.3402, 0.6092, 0.3541, 0.6074, 0.3758, 0.5798, 0.3419, 0.5984, 0.3402, 0.6087, 0.3243, 0.6093, 0.3391, 0.6092, 0.3541, 0.6303, 0.3781, 0.6305, 0.3968, 0.6074, 0.3758, 0.6087, 0.3243, 0.6292, 0.2962, 0.6297, 0.3389, 0.6093, 0.3391, 0.6074, 0.3758, 0.6092, 0.386, 0.5787, 0.3523, 0.5798, 0.3419, 0.6074, 0.3758, 0.6305, 0.3968, 0.6306, 0.4024, 0.6092, 0.386, 0.588, 0.2775, 0.5791, 0.3315, 0.554, 0.3439, 0.6141, 0.242, 0.6283, 0.2299, 0.6287, 0.2585, 0.6063, 0.2911, 0.6141, 0.242, 0.6063, 0.2911, 0.5791, 0.3315, 0.588, 0.2775, 0.5738, 0.3421, 0.5791, 0.3315, 0.5798, 0.3419, 0.5787, 0.3523, 0.5738, 0.3421, 0.5798, 0.3419, 0.6283, 0.2299, 0.6141, 0.242, 0.6054, 0.2183, 0.6279, 0.2028, 0.588, 0.3913, 0.6177, 0.4178, 0.611, 0.4351, 0.5646, 0.3979, 0.554, 0.3439, 0.588, 0.3913, 0.5646, 0.3979, 0.53, 0.3444, 0.6177, 0.4178, 0.6308, 0.4196, 0.6311, 0.439, 0.611, 0.4351, 0.6141, 0.242, 0.588, 0.2775, 0.564, 0.2715, 0.6054, 0.2183, 0.588, 0.2775, 0.554, 0.3439, 0.53, 0.3444, 0.564, 0.2715, 0.6569, 0.8951, 0.7009, 0.8812, 0.7211, 0.9416, 0.6727, 0.9655, 0.6309, 0.8091, 0.6724, 0.7957, 0.7009, 0.8812, 0.6569, 0.8951, 0.6727, 0.9655, 0.7211, 0.9416, 0.7321, 0.9746, 0.6715, 0.9964, 0.6724, 0.7957, 0.6309, 0.8091, 0.6126, 0.7528, 0.6613, 0.7624, 0.6613, 0.7624, 0.6126, 0.7528, 0.5997, 0.7205, 0.6519, 0.7344, 0.7488, 0.344, 0.7918, 0.3452, 0.7759, 0.4891, 0.7259, 0.4889, 0.7683, 0.1963, 0.8103, 0.1985, 0.7918, 0.3452, 0.7488, 0.344, 0.7259, 0.4889, 0.7759, 0.4891, 0.7587, 0.5902, 0.7122, 0.591, 0.7122, 0.591, 0.7587, 0.5902, 0.7492, 0.6779, 0.709, 0.6794, 0.7216, 0.7392, 0.7711, 0.7367, 0.7947, 0.7943, 0.7496, 0.7975, 0.709, 0.6794, 0.7492, 0.6779, 0.7711, 0.7367, 0.7216, 0.7392, 0.8097, 0.8825, 0.8482, 0.8771, 0.8483, 0.8887, 0.8169, 0.8926, 0.8169, 0.8926, 0.8483, 0.8887, 0.8484, 0.9465, 0.7496, 0.7975, 0.7947, 0.7943, 0.8357, 0.8693, 0.8022, 0.8714, 0.8197, 0.1991, 0.8103, 0.1985, 0.8162, 0.1293, 0.8251, 0.1302, 0.8251, 0.1302, 0.8162, 0.1293, 0.8203, 0.1087, 0.8359, 0.1097, 0.8359, 0.1097, 0.8203, 0.1087, 0.8218, 0.0984, 0.8024, 0.05979, 0.7732, 0.05496, 0.7714, 0.03452, 0.806, 0.03231, 0.8042, 0.07804, 0.7754, 0.06986, 0.7732, 0.05496, 0.8024, 0.05979, 0.8022, 0.8714, 0.8357, 0.8693, 0.8482, 0.8771, 0.8097, 0.8825, 0.8218, 0.0984, 0.8042, 0.07804, 0.8272, 0.07601, 0.8461, 0.09119, 0.7492, 0.6779, 0.7587, 0.5902, 0.8101, 0.5895, 0.8117, 0.6761, 0.8203, 0.1087, 0.8162, 0.1293, 0.7727, 0.1266, 0.7739, 0.105, 0.7759, 0.4891, 0.7918, 0.3452, 0.8127, 0.3459, 0.81, 0.4893, 0.8482, 0.8771, 0.8357, 0.8693, 0.8383, 0.8686, 0.7947, 0.7943, 0.7711, 0.7367, 0.8133, 0.7347, 0.8166, 0.7925, 0.8218, 0.0984, 0.8203, 0.1087, 0.7739, 0.105, 0.7754, 0.06986, 0.8042, 0.07804, 0.7918, 0.3452, 0.8103, 0.1985, 0.8197, 0.1991, 0.8127, 0.3459, 0.8357, 0.8693, 0.7947, 0.7943, 0.8166, 0.7925, 0.8383, 0.8686, 0.7711, 0.7367, 0.7492, 0.6779, 0.8117, 0.6761, 0.8133, 0.7347, 0.7587, 0.5902, 0.7759, 0.4891, 0.81, 0.4893, 0.8101, 0.5895, 0.8162, 0.1293, 0.8103, 0.1985, 0.7683, 0.1963, 0.7727, 0.1266, 0.8359, 0.1097, 0.8218, 0.0984, 0.8461, 0.09119, 0.8462, 0.1062, 0.8024, 0.05979, 0.806, 0.03231, 0.8286, 0.03482, 0.825, 0.05884, 0.8042, 0.07804, 0.8024, 0.05979, 0.825, 0.05884, 0.8272, 0.07601, 0.8461, 0.09119, 0.8272, 0.07601, 0.846, 0.07574, 0.825, 0.05884, 0.8286, 0.03482, 0.8457, 0.03418, 0.8459, 0.05886, 0.8272, 0.07601, 0.825, 0.05884, 0.8459, 0.05886, 0.846, 0.07574, 0.824, 0.1993, 0.817, 0.346, 0.8127, 0.3459, 0.8197, 0.1991, 0.8402, 0.1117, 0.8294, 0.1307, 0.8251, 0.1302, 0.8359, 0.1097, 0.8462, 0.1119, 0.8402, 0.1117, 0.8359, 0.1097, 0.8462, 0.1062, 0.796, 0.8721, 0.7438, 0.7981, 0.7496, 0.7975, 0.8022, 0.8714, 0.8046, 0.02595, 0.8259, 0.02039, 0.8286, 0.03482, 0.806, 0.03231, 0.8142, 0.4893, 0.8142, 0.5895, 0.8101, 0.5895, 0.81, 0.4893, 0.7677, 0.1047, 0.7691, 0.06964, 0.7754, 0.06986, 0.7739, 0.105, 0.8484, 0.9509, 0.8438, 0.9463, 0.8484, 0.9465, 0.7062, 0.5911, 0.7198, 0.4889, 0.7259, 0.4889, 0.7122, 0.591, 0.7654, 0.03357, 0.8046, 0.02595, 0.806, 0.03231, 0.7714, 0.03452, 0.8438, 0.9463, 0.8108, 0.8933, 0.8169, 0.8926, 0.8484, 0.9465, 0.8142, 0.5895, 0.8158, 0.676, 0.8117, 0.6761, 0.8101, 0.5895, 0.767, 0.05469, 0.7654, 0.03357, 0.7714, 0.03452, 0.7732, 0.05496, 0.8206, 0.7922, 0.8405, 0.8676, 0.8383, 0.8686, 0.8166, 0.7925, 0.703, 0.6796, 0.7062, 0.5911, 0.7122, 0.591, 0.709, 0.6794, 0.8033, 0.8831, 0.796, 0.8721, 0.8022, 0.8714, 0.8097, 0.8825, 0.7691, 0.06964, 0.767, 0.05469, 0.7732, 0.05496, 0.7754, 0.06986, 0.7427, 0.3438, 0.7622, 0.1959, 0.7683, 0.1963, 0.7488, 0.344, 0.8383, 0.8686, 0.8405, 0.8676, 0.8482, 0.8744, 0.8482, 0.8771, 0.8174, 0.7346, 0.8206, 0.7922, 0.8166, 0.7925, 0.8133, 0.7347, 0.7198, 0.4889, 0.7427, 0.3438, 0.7488, 0.344, 0.7259, 0.4889, 0.8259, 0.02039, 0.8456, 0.01844, 0.8457, 0.03418, 0.8286, 0.03482, 0.7156, 0.7396, 0.703, 0.6796, 0.709, 0.6794, 0.7216, 0.7392, 0.817, 0.346, 0.8142, 0.4893, 0.81, 0.4893, 0.8127, 0.3459, 0.7622, 0.1959, 0.7665, 0.1263, 0.7727, 0.1266, 0.7683, 0.1963, 0.8158, 0.676, 0.8174, 0.7346, 0.8133, 0.7347, 0.8117, 0.6761, 0.8294, 0.1307, 0.824, 0.1993, 0.8197, 0.1991, 0.8251, 0.1302, 0.7438, 0.7981, 0.7156, 0.7396, 0.7216, 0.7392, 0.7496, 0.7975, 0.8108, 0.8933, 0.8033, 0.8831, 0.8097, 0.8825, 0.8169, 0.8926, 0.7665, 0.1263, 0.7677, 0.1047, 0.7739, 0.105, 0.7727, 0.1266, 0.593, 0.08681, 0.5519, 0.09615, 0.5548, 0.1059, 0.5945, 0.09244, 0.5519, 0.09615, 0.5191, 0.1083, 0.5237, 0.1177, 0.5548, 0.1059, 0.633, 0.1479, 0.6605, 0.135, 0.6567, 0.1253, 0.627, 0.137, 0.6605, 0.135, 0.6951, 0.1236, 0.6914, 0.1112, 0.6567, 0.1253, 0.6951, 0.1236, 0.7385, 0.1112, 0.7334, 0.09513, 0.6914, 0.1112, 0.7385, 0.1112, 0.7568, 0.1051, 0.7443, 0.09123, 0.7334, 0.09513, 0.5597, 0.1193, 0.5753, 0.1488, 0.6207, 0.1293, 0.6, 0.1025, 0.6574, 0.0808, 0.6847, 0.1037, 0.724, 0.08884, 0.6808, 0.06973, 0.631, 0.09106, 0.651, 0.1171, 0.6847, 0.1037, 0.6574, 0.0808, 0.6649, 0.05643, 0.6465, 0.06748, 0.6489, 0.072, 0.6692, 0.06282, 0.6808, 0.06973, 0.724, 0.08884, 0.7282, 0.08702, 0.6901, 0.06489, 0.5597, 0.1914, 0.5907, 0.1742, 0.5821, 0.1597, 0.5523, 0.1763, 0.5907, 0.1742, 0.633, 0.1479, 0.627, 0.137, 0.5821, 0.1597, 0.6, 0.1025, 0.6207, 0.1293, 0.651, 0.1171, 0.631, 0.09106, 0.6816, 0.04424, 0.6649, 0.05643, 0.6692, 0.06282, 0.6853, 0.05361, 0.6235, 0.07775, 0.593, 0.08681, 0.5945, 0.09244, 0.6248, 0.08111, 0.7564, 0.0705, 0.6938, 0.04432, 0.6886, 0.05275, 0.7447, 0.08488, 0.6465, 0.06748, 0.6235, 0.07775, 0.6248, 0.08111, 0.6489, 0.072, 0.5945, 0.09244, 0.5548, 0.1059, 0.5597, 0.1193, 0.6, 0.1025, 0.5821, 0.1597, 0.627, 0.137, 0.6207, 0.1293, 0.5753, 0.1488, 0.5523, 0.1763, 0.5821, 0.1597, 0.5753, 0.1488, 0.5458, 0.163, 0.5548, 0.1059, 0.5237, 0.1177, 0.5304, 0.1315, 0.5597, 0.1193, 0.627, 0.137, 0.6567, 0.1253, 0.651, 0.1171, 0.6207, 0.1293, 0.6248, 0.08111, 0.5945, 0.09244, 0.6, 0.1025, 0.631, 0.09106, 0.6567, 0.1253, 0.6914, 0.1112, 0.6847, 0.1037, 0.651, 0.1171, 0.6489, 0.072, 0.6248, 0.08111, 0.631, 0.09106, 0.6574, 0.0808, 0.6914, 0.1112, 0.7334, 0.09513, 0.724, 0.08884, 0.6847, 0.1037, 0.6692, 0.06282, 0.6489, 0.072, 0.6574, 0.0808, 0.6808, 0.06973, 0.7334, 0.09513, 0.7443, 0.09123, 0.7282, 0.08702, 0.724, 0.08884, 0.6853, 0.05361, 0.6692, 0.06282, 0.6808, 0.06973, 0.6901, 0.06489, 0.5597, 0.1193, 0.5304, 0.1315, 0.5458, 0.163, 0.5753, 0.1488, 0.7447, 0.08488, 0.6886, 0.05275, 0.6901, 0.06489, 0.7282, 0.08702, 0.6519, 0.2905, 0.653, 0.3025, 0.6797, 0.3405, 0.6801, 0.3302, 0.6519, 0.2905, 0.6287, 0.2585, 0.6288, 0.2671, 0.653, 0.3025, 0.6801, 0.3302, 0.6858, 0.3406, 0.7056, 0.3418, 0.7056, 0.3418, 0.6858, 0.3406, 0.6811, 0.3509, 0.653, 0.3025, 0.6288, 0.2671, 0.6292, 0.2962, 0.6504, 0.3237, 0.6515, 0.3854, 0.6306, 0.4024, 0.6308, 0.4196, 0.644, 0.4175, 0.6797, 0.3405, 0.653, 0.3025, 0.6504, 0.3237, 0.6611, 0.3394, 0.6515, 0.3854, 0.644, 0.4175, 0.6729, 0.3902, 0.6811, 0.3509, 0.7056, 0.3418, 0.6811, 0.3509, 0.6729, 0.3902, 0.6502, 0.3385, 0.6507, 0.3535, 0.6611, 0.3394, 0.6502, 0.3385, 0.6297, 0.3389, 0.6303, 0.3781, 0.6507, 0.3535, 0.6611, 0.3394, 0.6507, 0.3535, 0.6531, 0.3751, 0.6797, 0.3405, 0.6611, 0.3394, 0.6504, 0.3237, 0.6502, 0.3385, 0.6507, 0.3535, 0.6303, 0.3781, 0.6305, 0.3968, 0.6531, 0.3751, 0.6504, 0.3237, 0.6292, 0.2962, 0.6297, 0.3389, 0.6502, 0.3385, 0.6531, 0.3751, 0.6515, 0.3854, 0.6811, 0.3509, 0.6797, 0.3405, 0.6531, 0.3751, 0.6305, 0.3968, 0.6306, 0.4024, 0.6515, 0.3854, 0.6698, 0.2764, 0.6801, 0.3302, 0.7056, 0.3418, 0.6428, 0.2416, 0.6283, 0.2299, 0.6287, 0.2585, 0.6519, 0.2905, 0.6428, 0.2416, 0.6519, 0.2905, 0.6801, 0.3302, 0.6698, 0.2764, 0.6858, 0.3406, 0.6801, 0.3302, 0.6797, 0.3405, 0.6811, 0.3509, 0.6858, 0.3406, 0.6797, 0.3405, 0.6283, 0.2299, 0.6428, 0.2416, 0.6508, 0.2177, 0.6279, 0.2028, 0.6729, 0.3902, 0.644, 0.4175, 0.6511, 0.4346, 0.6964, 0.3961, 0.7056, 0.3418, 0.6729, 0.3902, 0.6964, 0.3961, 0.7296, 0.3417, 0.644, 0.4175, 0.6308, 0.4196, 0.6311, 0.439, 0.6511, 0.4346, 0.6428, 0.2416, 0.6698, 0.2764, 0.6936, 0.2698, 0.6508, 0.2177, 0.6698, 0.2764, 0.7056, 0.3418, 0.7296, 0.3417, 0.6936, 0.2698, 0.7445, 0.8659, 0.7009, 0.8812, 0.7211, 0.9416, 0.7741, 0.9317, 0.7136, 0.7815, 0.6724, 0.7957, 0.7009, 0.8812, 0.7445, 0.8659, 0.7741, 0.9317, 0.7211, 0.9416, 0.7321, 0.9746, 0.7936, 0.9556, 0.6724, 0.7957, 0.7136, 0.7815, 0.6944, 0.7255, 0.6613, 0.7624, 0.6613, 0.7624, 0.6944, 0.7255, 0.6853, 0.6919, 0.6519, 0.7344, 0.9452, 0.3434, 0.9021, 0.3449, 0.9188, 0.4887, 0.9688, 0.4883, 0.9247, 0.1957, 0.8828, 0.1982, 0.9021, 0.3449, 0.9452, 0.3434, 0.9688, 0.4883, 0.9188, 0.4887, 0.9365, 0.5898, 0.983, 0.5904, 0.983, 0.5904, 0.9365, 0.5898, 0.9465, 0.6775, 0.9866, 0.6787, 0.9743, 0.7386, 0.9248, 0.7364, 0.9014, 0.7941, 0.9465, 0.7971, 0.9866, 0.6787, 0.9465, 0.6775, 0.9248, 0.7364, 0.9743, 0.7386, 0.8868, 0.8823, 0.8482, 0.8771, 0.8483, 0.8887, 0.8796, 0.8925, 0.8796, 0.8925, 0.8483, 0.8887, 0.8484, 0.9465, 0.9465, 0.7971, 0.9014, 0.7941, 0.8607, 0.8693, 0.8942, 0.8712, 0.8733, 0.1988, 0.8828, 0.1982, 0.8764, 0.129, 0.8674, 0.13, 0.8674, 0.13, 0.8764, 0.129, 0.872, 0.1085, 0.8564, 0.1096, 0.8564, 0.1096, 0.872, 0.1085, 0.8704, 0.09815, 0.8895, 0.05926, 0.9187, 0.05411, 0.9203, 0.03356, 0.8855, 0.03172, 0.8879, 0.07757, 0.9167, 0.06909, 0.9187, 0.05411, 0.8895, 0.05926, 0.8942, 0.8712, 0.8607, 0.8693, 0.8482, 0.8771, 0.8868, 0.8823, 0.8704, 0.09815, 0.8879, 0.07757, 0.8648, 0.07579, 0.8461, 0.09119, 0.9465, 0.6775, 0.9365, 0.5898, 0.8851, 0.5893, 0.8839, 0.6759, 0.872, 0.1085, 0.8764, 0.129, 0.9198, 0.126, 0.9184, 0.1043, 0.9188, 0.4887, 0.9021, 0.3449, 0.8812, 0.3457, 0.8847, 0.4891, 0.8482, 0.8771, 0.8607, 0.8693, 0.8581, 0.8685, 0.9014, 0.7941, 0.9248, 0.7364, 0.8825, 0.7346, 0.8795, 0.7924, 0.8704, 0.09815, 0.872, 0.1085, 0.9184, 0.1043, 0.9167, 0.06909, 0.8879, 0.07757, 0.9021, 0.3449, 0.8828, 0.1982, 0.8733, 0.1988, 0.8812, 0.3457, 0.8607, 0.8693, 0.9014, 0.7941, 0.8795, 0.7924, 0.8581, 0.8685, 0.9248, 0.7364, 0.9465, 0.6775, 0.8839, 0.6759, 0.8825, 0.7346, 0.9365, 0.5898, 0.9188, 0.4887, 0.8847, 0.4891, 0.8851, 0.5893, 0.8764, 0.129, 0.8828, 0.1982, 0.9247, 0.1957, 0.9198, 0.126, 0.8564, 0.1096, 0.8704, 0.09815, 0.8461, 0.09119, 0.8462, 0.1062, 0.8895, 0.05926, 0.8855, 0.03172, 0.8629, 0.03454, 0.8668, 0.05857, 0.8879, 0.07757, 0.8895, 0.05926, 0.8668, 0.05857, 0.8648, 0.07579, 0.8461, 0.09119, 0.8648, 0.07579, 0.846, 0.07574, 0.8668, 0.05857, 0.8629, 0.03454, 0.8457, 0.03418, 0.8459, 0.05886, 0.8648, 0.07579, 0.8668, 0.05857, 0.8459, 0.05886, 0.846, 0.07574, 0.869, 0.1991, 0.877, 0.3458, 0.8812, 0.3457, 0.8733, 0.1988, 0.8522, 0.1116, 0.8632, 0.1306, 0.8674, 0.13, 0.8564, 0.1096, 0.8462, 0.1119, 0.8522, 0.1116, 0.8564, 0.1096, 0.8462, 0.1062, 0.9005, 0.8719, 0.9524, 0.7977, 0.9465, 0.7971, 0.8942, 0.8712, 0.8869, 0.02531, 0.8654, 0.01999, 0.8629, 0.03454, 0.8855, 0.03172, 0.8805, 0.4891, 0.8809, 0.5893, 0.8851, 0.5893, 0.8847, 0.4891, 0.9247, 0.104, 0.923, 0.06881, 0.9167, 0.06909, 0.9184, 0.1043, 0.8484, 0.9509, 0.8529, 0.9463, 0.8484, 0.9465, 0.9891, 0.5904, 0.9749, 0.4882, 0.9688, 0.4883, 0.983, 0.5904, 0.9263, 0.03255, 0.8869, 0.02531, 0.8855, 0.03172, 0.9203, 0.03356, 0.8529, 0.9463, 0.8857, 0.8932, 0.8796, 0.8925, 0.8484, 0.9465, 0.8809, 0.5893, 0.8798, 0.6758, 0.8839, 0.6759, 0.8851, 0.5893, 0.925, 0.05377, 0.9263, 0.03255, 0.9203, 0.03356, 0.9187, 0.05411, 0.8755, 0.7921, 0.856, 0.8676, 0.8581, 0.8685, 0.8795, 0.7924, 0.9926, 0.6789, 0.9891, 0.5904, 0.983, 0.5904, 0.9866, 0.6787, 0.8932, 0.8829, 0.9005, 0.8719, 0.8942, 0.8712, 0.8868, 0.8823, 0.923, 0.06881, 0.925, 0.05377, 0.9187, 0.05411, 0.9167, 0.06909, 0.9513, 0.3432, 0.9309, 0.1953, 0.9247, 0.1957, 0.9452, 0.3434, 0.8581, 0.8685, 0.856, 0.8676, 0.8482, 0.8744, 0.8482, 0.8771, 0.8785, 0.7344, 0.8755, 0.7921, 0.8795, 0.7924, 0.8825, 0.7346, 0.9749, 0.4882, 0.9513, 0.3432, 0.9452, 0.3434, 0.9688, 0.4883, 0.8654, 0.01999, 0.8456, 0.01844, 0.8457, 0.03418, 0.8629, 0.03454, 0.9803, 0.739, 0.9926, 0.6789, 0.9866, 0.6787, 0.9743, 0.7386, 0.877, 0.3458, 0.8805, 0.4891, 0.8847, 0.4891, 0.8812, 0.3457, 0.9309, 0.1953, 0.9261, 0.1256, 0.9198, 0.126, 0.9247, 0.1957, 0.8798, 0.6758, 0.8785, 0.7344, 0.8825, 0.7346, 0.8839, 0.6759, 0.8632, 0.1306, 0.869, 0.1991, 0.8733, 0.1988, 0.8674, 0.13, 0.9524, 0.7977, 0.9803, 0.739, 0.9743, 0.7386, 0.9465, 0.7971, 0.8857, 0.8932, 0.8932, 0.8829, 0.8868, 0.8823, 0.8796, 0.8925, 0.9261, 0.1256, 0.9247, 0.104, 0.9184, 0.1043, 0.9198, 0.126, 0.4568, 0.1533, 0.4603, 0.1579, 0.4953, 0.1349, 0.4894, 0.1266, 0.4894, 0.1266, 0.4953, 0.1349, 0.5237, 0.1177, 0.5191, 0.1083, 0.4803, 0.2224, 0.4753, 0.211, 0.4479, 0.2272, 0.4531, 0.2362, 0.4531, 0.2362, 0.4479, 0.2272, 0.4154, 0.2458, 0.4229, 0.2564, 0.4229, 0.2564, 0.4154, 0.2458, 0.3769, 0.269, 0.3864, 0.2829, 0.3864, 0.2829, 0.3769, 0.269, 0.3671, 0.2753, 0.3704, 0.2936, 0.5029, 0.1471, 0.4648, 0.1684, 0.4732, 0.2013, 0.5165, 0.1775, 0.4124, 0.2003, 0.3892, 0.212, 0.3777, 0.2577, 0.4136, 0.236, 0.4367, 0.1858, 0.4124, 0.2003, 0.4136, 0.236, 0.4449, 0.2176, 0.3885, 0.1912, 0.3909, 0.1986, 0.4107, 0.1882, 0.4086, 0.1835, 0.3892, 0.212, 0.3797, 0.2163, 0.3737, 0.26, 0.3777, 0.2577, 0.5597, 0.1914, 0.5523, 0.1763, 0.5209, 0.1895, 0.527, 0.2053, 0.527, 0.2053, 0.5209, 0.1895, 0.4753, 0.211, 0.4803, 0.2224, 0.4648, 0.1684, 0.4367, 0.1858, 0.4449, 0.2176, 0.4732, 0.2013, 0.3687, 0.1969, 0.3738, 0.2056, 0.3909, 0.1986, 0.3885, 0.1912, 0.4308, 0.1717, 0.4327, 0.1748, 0.4603, 0.1579, 0.4568, 0.1533, 0.3433, 0.272, 0.3618, 0.2716, 0.371, 0.2077, 0.3612, 0.2066, 0.4086, 0.1835, 0.4107, 0.1882, 0.4327, 0.1748, 0.4308, 0.1717, 0.4603, 0.1579, 0.4648, 0.1684, 0.5029, 0.1471, 0.4953, 0.1349, 0.5209, 0.1895, 0.5165, 0.1775, 0.4732, 0.2013, 0.4753, 0.211, 0.5523, 0.1763, 0.5458, 0.163, 0.5165, 0.1775, 0.5209, 0.1895, 0.4953, 0.1349, 0.5029, 0.1471, 0.5304, 0.1315, 0.5237, 0.1177, 0.4753, 0.211, 0.4732, 0.2013, 0.4449, 0.2176, 0.4479, 0.2272, 0.4327, 0.1748, 0.4367, 0.1858, 0.4648, 0.1684, 0.4603, 0.1579, 0.4479, 0.2272, 0.4449, 0.2176, 0.4136, 0.236, 0.4154, 0.2458, 0.4107, 0.1882, 0.4124, 0.2003, 0.4367, 0.1858, 0.4327, 0.1748, 0.4154, 0.2458, 0.4136, 0.236, 0.3777, 0.2577, 0.3769, 0.269, 0.3909, 0.1986, 0.3892, 0.212, 0.4124, 0.2003, 0.4107, 0.1882, 0.3769, 0.269, 0.3777, 0.2577, 0.3737, 0.26, 0.3671, 0.2753, 0.3738, 0.2056, 0.3797, 0.2163, 0.3892, 0.212, 0.3909, 0.1986, 0.5029, 0.1471, 0.5165, 0.1775, 0.5458, 0.163, 0.5304, 0.1315, 0.3618, 0.2716, 0.3737, 0.26, 0.3797, 0.2163, 0.371, 0.2077, 0.6063, 0.2911, 0.5791, 0.3315, 0.5798, 0.3419, 0.6055, 0.3032, 0.6063, 0.2911, 0.6055, 0.3032, 0.6288, 0.2671, 0.6287, 0.2585, 0.5791, 0.3315, 0.554, 0.3439, 0.5738, 0.3421, 0.554, 0.3439, 0.5787, 0.3523, 0.5738, 0.3421, 0.6055, 0.3032, 0.6087, 0.3243, 0.6292, 0.2962, 0.6288, 0.2671, 0.6092, 0.386, 0.6177, 0.4178, 0.6308, 0.4196, 0.6306, 0.4024, 0.5798, 0.3419, 0.5984, 0.3402, 0.6087, 0.3243, 0.6055, 0.3032, 0.6092, 0.386, 0.5787, 0.3523, 0.588, 0.3913, 0.6177, 0.4178, 0.554, 0.3439, 0.588, 0.3913, 0.5787, 0.3523, 0.6093, 0.3391, 0.5984, 0.3402, 0.6092, 0.3541, 0.6093, 0.3391, 0.6092, 0.3541, 0.6303, 0.3781, 0.6297, 0.3389, 0.5984, 0.3402, 0.5798, 0.3419, 0.6074, 0.3758, 0.6092, 0.3541, 0.5984, 0.3402, 0.6093, 0.3391, 0.6087, 0.3243, 0.6092, 0.3541, 0.6074, 0.3758, 0.6305, 0.3968, 0.6303, 0.3781, 0.6087, 0.3243, 0.6093, 0.3391, 0.6297, 0.3389, 0.6292, 0.2962, 0.6074, 0.3758, 0.5798, 0.3419, 0.5787, 0.3523, 0.6092, 0.386, 0.6074, 0.3758, 0.6092, 0.386, 0.6306, 0.4024, 0.6305, 0.3968, 0.588, 0.2775, 0.554, 0.3439, 0.5791, 0.3315, 0.6141, 0.242, 0.6063, 0.2911, 0.6287, 0.2585, 0.6283, 0.2299, 0.6141, 0.242, 0.588, 0.2775, 0.5791, 0.3315, 0.6063, 0.2911, 0.5738, 0.3421, 0.5798, 0.3419, 0.5791, 0.3315, 0.5787, 0.3523, 0.5798, 0.3419, 0.5738, 0.3421, 0.6283, 0.2299, 0.6279, 0.2028, 0.6054, 0.2183, 0.6141, 0.242, 0.588, 0.3913, 0.5646, 0.3979, 0.611, 0.4351, 0.6177, 0.4178, 0.554, 0.3439, 0.53, 0.3444, 0.5646, 0.3979, 0.588, 0.3913, 0.6177, 0.4178, 0.611, 0.4351, 0.6311, 0.439, 0.6308, 0.4196, 0.6141, 0.242, 0.6054, 0.2183, 0.564, 0.2715, 0.588, 0.2775, 0.588, 0.2775, 0.564, 0.2715, 0.53, 0.3444, 0.554, 0.3439, 0.6569, 0.8951, 0.6727, 0.9655, 0.7211, 0.9416, 0.7009, 0.8812, 0.6309, 0.8091, 0.6569, 0.8951, 0.7009, 0.8812, 0.6724, 0.7957, 0.6727, 0.9655, 0.6715, 0.9964, 0.7321, 0.9746, 0.7211, 0.9416, 0.6724, 0.7957, 0.6613, 0.7624, 0.6126, 0.7528, 0.6309, 0.8091, 0.6613, 0.7624, 0.6519, 0.7344, 0.5997, 0.7205, 0.6126, 0.7528, 0.7488, 0.344, 0.7259, 0.4889, 0.7759, 0.4891, 0.7918, 0.3452, 0.7683, 0.1963, 0.7488, 0.344, 0.7918, 0.3452, 0.8103, 0.1985, 0.7259, 0.4889, 0.7122, 0.591, 0.7587, 0.5902, 0.7759, 0.4891, 0.7122, 0.591, 0.709, 0.6794, 0.7492, 0.6779, 0.7587, 0.5902, 0.7216, 0.7392, 0.7496, 0.7975, 0.7947, 0.7943, 0.7711, 0.7367, 0.709, 0.6794, 0.7216, 0.7392, 0.7711, 0.7367, 0.7492, 0.6779, 0.8097, 0.8825, 0.8169, 0.8926, 0.8483, 0.8887, 0.8482, 0.8771, 0.8169, 0.8926, 0.8484, 0.9465, 0.8483, 0.8887, 0.7496, 0.7975, 0.8022, 0.8714, 0.8357, 0.8693, 0.7947, 0.7943, 0.8197, 0.1991, 0.8251, 0.1302, 0.8162, 0.1293, 0.8103, 0.1985, 0.8251, 0.1302, 0.8359, 0.1097, 0.8203, 0.1087, 0.8162, 0.1293, 0.8359, 0.1097, 0.8218, 0.0984, 0.8203, 0.1087, 0.8024, 0.05979, 0.806, 0.03231, 0.7714, 0.03452, 0.7732, 0.05496, 0.8042, 0.07804, 0.8024, 0.05979, 0.7732, 0.05496, 0.7754, 0.06986, 0.8022, 0.8714, 0.8097, 0.8825, 0.8482, 0.8771, 0.8357, 0.8693, 0.8218, 0.0984, 0.8461, 0.09119, 0.8272, 0.07601, 0.8042, 0.07804, 0.7492, 0.6779, 0.8117, 0.6761, 0.8101, 0.5895, 0.7587, 0.5902, 0.8203, 0.1087, 0.7739, 0.105, 0.7727, 0.1266, 0.8162, 0.1293, 0.7759, 0.4891, 0.81, 0.4893, 0.8127, 0.3459, 0.7918, 0.3452, 0.8482, 0.8771, 0.8383, 0.8686, 0.8357, 0.8693, 0.7947, 0.7943, 0.8166, 0.7925, 0.8133, 0.7347, 0.7711, 0.7367, 0.8218, 0.0984, 0.8042, 0.07804, 0.7754, 0.06986, 0.7739, 0.105, 0.8203, 0.1087, 0.7918, 0.3452, 0.8127, 0.3459, 0.8197, 0.1991, 0.8103, 0.1985, 0.8357, 0.8693, 0.8383, 0.8686, 0.8166, 0.7925, 0.7947, 0.7943, 0.7711, 0.7367, 0.8133, 0.7347, 0.8117, 0.6761, 0.7492, 0.6779, 0.7587, 0.5902, 0.8101, 0.5895, 0.81, 0.4893, 0.7759, 0.4891, 0.8162, 0.1293, 0.7727, 0.1266, 0.7683, 0.1963, 0.8103, 0.1985, 0.8359, 0.1097, 0.8462, 0.1062, 0.8461, 0.09119, 0.8218, 0.0984, 0.8024, 0.05979, 0.825, 0.05884, 0.8286, 0.03482, 0.806, 0.03231, 0.8042, 0.07804, 0.8272, 0.07601, 0.825, 0.05884, 0.8024, 0.05979, 0.8461, 0.09119, 0.846, 0.07574, 0.8272, 0.07601, 0.825, 0.05884, 0.8459, 0.05886, 0.8457, 0.03418, 0.8286, 0.03482, 0.8272, 0.07601, 0.846, 0.07574, 0.8459, 0.05886, 0.825, 0.05884, 0.824, 0.1993, 0.8197, 0.1991, 0.8127, 0.3459, 0.817, 0.346, 0.8402, 0.1117, 0.8359, 0.1097, 0.8251, 0.1302, 0.8294, 0.1307, 0.8462, 0.1119, 0.8462, 0.1062, 0.8359, 0.1097, 0.8402, 0.1117, 0.796, 0.8721, 0.8022, 0.8714, 0.7496, 0.7975, 0.7438, 0.7981, 0.8046, 0.02595, 0.806, 0.03231, 0.8286, 0.03482, 0.8259, 0.02039, 0.8142, 0.4893, 0.81, 0.4893, 0.8101, 0.5895, 0.8142, 0.5895, 0.7677, 0.1047, 0.7739, 0.105, 0.7754, 0.06986, 0.7691, 0.06964, 0.8484, 0.9509, 0.8484, 0.9465, 0.8438, 0.9463, 0.7062, 0.5911, 0.7122, 0.591, 0.7259, 0.4889, 0.7198, 0.4889, 0.7654, 0.03357, 0.7714, 0.03452, 0.806, 0.03231, 0.8046, 0.02595, 0.8438, 0.9463, 0.8484, 0.9465, 0.8169, 0.8926, 0.8108, 0.8933, 0.8142, 0.5895, 0.8101, 0.5895, 0.8117, 0.6761, 0.8158, 0.676, 0.767, 0.05469, 0.7732, 0.05496, 0.7714, 0.03452, 0.7654, 0.03357, 0.8206, 0.7922, 0.8166, 0.7925, 0.8383, 0.8686, 0.8405, 0.8676, 0.703, 0.6796, 0.709, 0.6794, 0.7122, 0.591, 0.7062, 0.5911, 0.8033, 0.8831, 0.8097, 0.8825, 0.8022, 0.8714, 0.796, 0.8721, 0.7691, 0.06964, 0.7754, 0.06986, 0.7732, 0.05496, 0.767, 0.05469, 0.7427, 0.3438, 0.7488, 0.344, 0.7683, 0.1963, 0.7622, 0.1959, 0.8383, 0.8686, 0.8482, 0.8771, 0.8482, 0.8744, 0.8405, 0.8676, 0.8174, 0.7346, 0.8133, 0.7347, 0.8166, 0.7925, 0.8206, 0.7922, 0.7198, 0.4889, 0.7259, 0.4889, 0.7488, 0.344, 0.7427, 0.3438, 0.8259, 0.02039, 0.8286, 0.03482, 0.8457, 0.03418, 0.8456, 0.01844, 0.7156, 0.7396, 0.7216, 0.7392, 0.709, 0.6794, 0.703, 0.6796, 0.817, 0.346, 0.8127, 0.3459, 0.81, 0.4893, 0.8142, 0.4893, 0.7622, 0.1959, 0.7683, 0.1963, 0.7727, 0.1266, 0.7665, 0.1263, 0.8158, 0.676, 0.8117, 0.6761, 0.8133, 0.7347, 0.8174, 0.7346, 0.8294, 0.1307, 0.8251, 0.1302, 0.8197, 0.1991, 0.824, 0.1993, 0.7438, 0.7981, 0.7496, 0.7975, 0.7216, 0.7392, 0.7156, 0.7396, 0.8108, 0.8933, 0.8169, 0.8926, 0.8097, 0.8825, 0.8033, 0.8831, 0.7665, 0.1263, 0.7727, 0.1266, 0.7739, 0.105, 0.7677, 0.1047])
me_plane_000.materials.append(mat_material_001)
me_plane_000.use_remesh_preserve_volume = False
me_plane_000.use_remesh_preserve_attributes = False
me_plane_000.use_mirror_vertex_groups = False
me_plane_000.update()

# ---- objects
ob_shield = bpy.data.objects.new('Shield', me_plane_001)
ob_sword = bpy.data.objects.new('Sword', me_plane_000)

# ---- transforms, parenting, visibility, modifiers, constraints
ob_shield.location = (4.526, 0.00131, 0.007634)
ob_shield.rotation_euler = (1.571, -0.0, 0.0)
ob_shield.lineart.crease_threshold = 0.0
ob_sword.location = (4.526, 0.00131, 0.007634)
ob_sword.rotation_euler = (1.571, -0.0, 0.0)
ob_sword.lineart.crease_threshold = 0.0

# ---- collection membership
col_collection_1.objects.link(ob_shield)
col_collection_1.objects.link(ob_sword)

# ---- scene / render settings (as saved in the file)
scene.frame_start = 1; scene.frame_end = 250; scene.frame_set(8)
scene.render.engine = 'BLENDER_EEVEE_NEXT'
scene.render.dither_intensity = 0.0
scene.render.bake_margin = 48
scene.cycles.use_denoising = False
scene.cycles.samples = 128
scene.cycles.sampling_pattern = 'TABULATED_SOBOL'
scene.cycles.use_adaptive_sampling = False
scene.cycles.use_light_tree = False
scene.cycles.blur_glossy = 0.0
scene.cycles.sample_clamp_indirect = 0.0
scene.view_settings.view_transform = 'Standard'
bpy.context.view_layer.update()

# ---- added for rendering (the .blend has no active camera and no usable light): camera, sun
cam_auto = bpy.data.cameras.new('AutoCamera')
cam_auto.lens = 50.0
cam_auto.sensor_width = 36.0
cam_auto.clip_end = 1000.0
ob_auto_camera = bpy.data.objects.new('AutoCamera', cam_auto)
scene.collection.objects.link(ob_auto_camera)
ob_auto_camera.location = (16.7579, -17.8641, 11.4859)
ob_auto_camera.rotation_euler = (1.09748, -7.21219e-08, 0.694738)
scene.camera = ob_auto_camera
light_auto_sun = bpy.data.lights.new('AutoSun', 'SUN')
light_auto_sun.energy = 3.0
light_auto_sun.angle = 0.0523599
ob_auto_sun = bpy.data.objects.new('AutoSun', light_auto_sun)
scene.collection.objects.link(ob_auto_sun)
ob_auto_sun.rotation_euler = (0.872665, 0.174533, 0.523599)
bpy.context.view_layer.update()
